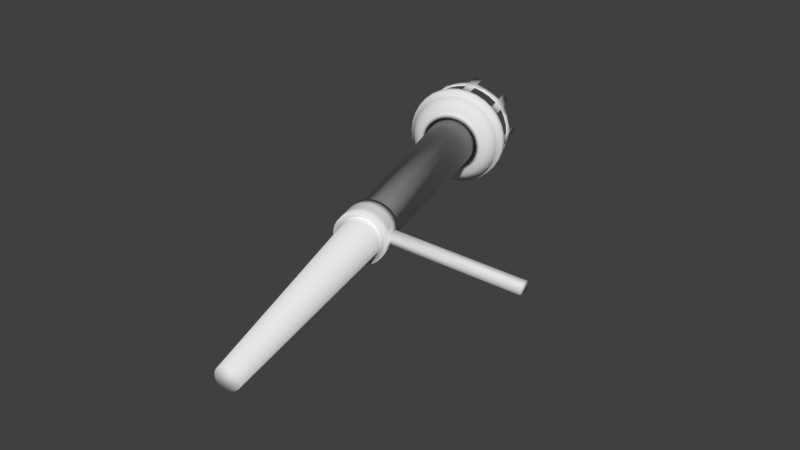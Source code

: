 # Source: Torch.blend  (saved by Blender 2.76.0; exported with 4.5.12 LTS)
import bpy
from mathutils import Matrix  # noqa: F401  (used for matrix-valued properties, if any)

bpy.ops.wm.read_factory_settings(use_empty=True)
scene = bpy.context.scene
scene.name = 'Scene'

# ---- collections
col_collection_1 = bpy.data.collections.new('Collection 1'); scene.collection.children.link(col_collection_1)

# ---- world
world_world = bpy.data.worlds.new('World'); scene.world = world_world
world_world.color = (0.05088, 0.05088, 0.05088)
world_world.use_sun_shadow = False
world_world.sun_shadow_jitter_overblur = 0.0
world_world.cycles.sampling_method = 'MANUAL'
world_world.cycles.sample_map_resolution = 256

# ---- meshes
me_cylinder = bpy.data.meshes.new('Cylinder')
me_cylinder.from_pydata([(-0.1052, -0.2801, -0.0129), (-0.2689, 0.2364, -0.03021), (-0.1028, -0.2793, -0.01266), (-0.2632, 0.2382, -0.02963), (-0.1005, -0.2786, -0.01192), (-0.2578, 0.2399, -0.02791), (-0.09835, -0.2779, -0.01073), (-0.2529, 0.2415, -0.02512), (-0.09649, -0.2773, -0.009128), (-0.2485, 0.2428, -0.02137), (-0.09496, -0.2768, -0.007175), (-0.2449, 0.244, -0.01679), (-0.09383, -0.2765, -0.004947), (-0.2423, 0.2448, -0.01157), (-0.09313, -0.2763, -0.002529), (-0.2406, 0.2453, -0.005906), (-0.09289, -0.2762, -1.525e-05), (-0.2401, 0.2455, -1.528e-05), (-0.09313, -0.2763, 0.002499), (-0.2406, 0.2453, 0.005875), (-0.09383, -0.2765, 0.004917), (-0.2423, 0.2448, 0.01154), (-0.09496, -0.2768, 0.007145), (-0.2449, 0.244, 0.01676), (-0.09649, -0.2773, 0.009098), (-0.2485, 0.2428, 0.02133), (-0.09835, -0.2779, 0.0107), (-0.2529, 0.2415, 0.02509), (-0.1005, -0.2786, 0.01189), (-0.2578, 0.2399, 0.02788), (-0.1028, -0.2793, 0.01262), (-0.2632, 0.2382, 0.0296), (-0.1052, -0.2801, 0.01287), (-0.2689, 0.2364, 0.03018), (-0.1076, -0.2808, 0.01262), (-0.2745, 0.2346, 0.0296), (-0.1099, -0.2816, 0.01189), (-0.2799, 0.2329, 0.02788), (-0.112, -0.2822, 0.0107), (-0.2848, 0.2313, 0.02509), (-0.1139, -0.2828, 0.009098), (-0.2892, 0.2299, 0.02133), (-0.1154, -0.2833, 0.007145), (-0.2928, 0.2288, 0.01676), (-0.1165, -0.2837, 0.004917), (-0.2954, 0.228, 0.01154), (-0.1172, -0.2839, 0.002499), (-0.2971, 0.2274, 0.005875), (-0.1175, -0.284, -1.527e-05), (-0.2976, 0.2273, -1.53e-05), (-0.1172, -0.2839, -0.002529), (-0.2971, 0.2274, -0.005906), (-0.1165, -0.2837, -0.004947), (-0.2954, 0.228, -0.01157), (-0.1154, -0.2833, -0.007175), (-0.2928, 0.2288, -0.01679), (-0.1139, -0.2828, -0.009128), (-0.2892, 0.2299, -0.02137), (-0.112, -0.2822, -0.01073), (-0.2848, 0.2313, -0.02512), (-0.1099, -0.2816, -0.01192), (-0.2799, 0.2329, -0.02791), (-0.1076, -0.2808, -0.01266), (-0.2745, 0.2346, -0.02963), (-0.2697, 0.239, -0.03964), (-0.2623, 0.2413, -0.03888), (-0.2552, 0.2436, -0.03662), (-0.2487, 0.2456, -0.03296), (-0.243, 0.2474, -0.02803), (-0.2383, 0.2489, -0.02203), (-0.2348, 0.25, -0.01518), (-0.2326, 0.2507, -0.007745), (-0.2319, 0.2509, -1.528e-05), (-0.2326, 0.2507, 0.007715), (-0.2348, 0.25, 0.01515), (-0.2383, 0.2489, 0.022), (-0.243, 0.2474, 0.028), (-0.2487, 0.2456, 0.03293), (-0.2552, 0.2436, 0.03659), (-0.2623, 0.2413, 0.03885), (-0.2697, 0.239, 0.03961), (-0.277, 0.2366, 0.03885), (-0.2841, 0.2344, 0.03659), (-0.2907, 0.2323, 0.03293), (-0.2964, 0.2305, 0.028), (-0.3011, 0.229, 0.022), (-0.3046, 0.2279, 0.01515), (-0.3067, 0.2272, 0.007715), (-0.3074, 0.227, -1.531e-05), (-0.3067, 0.2272, -0.007746), (-0.3046, 0.2279, -0.01518), (-0.3011, 0.229, -0.02203), (-0.2964, 0.2305, -0.02803), (-0.2907, 0.2323, -0.03296), (-0.2841, 0.2344, -0.03662), (-0.277, 0.2366, -0.03888), (-0.2706, 0.242, -0.04616), (-0.262, 0.2447, -0.04527), (-0.2538, 0.2473, -0.04265), (-0.2462, 0.2497, -0.03838), (-0.2395, 0.2518, -0.03264), (-0.234, 0.2535, -0.02565), (-0.23, 0.2548, -0.01767), (-0.2275, 0.2556, -0.009017), (-0.2266, 0.2559, -1.528e-05), (-0.2275, 0.2556, 0.008987), (-0.23, 0.2548, 0.01764), (-0.234, 0.2535, 0.02562), (-0.2395, 0.2518, 0.03261), (-0.2462, 0.2497, 0.03835), (-0.2538, 0.2473, 0.04261), (-0.262, 0.2447, 0.04524), (-0.2706, 0.242, 0.04613), (-0.2792, 0.2392, 0.04524), (-0.2874, 0.2366, 0.04261), (-0.2951, 0.2342, 0.03835), (-0.3017, 0.2321, 0.03261), (-0.3072, 0.2304, 0.02562), (-0.3113, 0.2291, 0.01764), (-0.3138, 0.2283, 0.008987), (-0.3146, 0.228, -1.532e-05), (-0.3138, 0.2283, -0.009017), (-0.3113, 0.2291, -0.01767), (-0.3072, 0.2304, -0.02565), (-0.3017, 0.2321, -0.03264), (-0.2951, 0.2342, -0.03838), (-0.2874, 0.2366, -0.04265), (-0.2792, 0.2392, -0.04527), (-0.2725, 0.2479, -0.05515), (-0.2622, 0.2511, -0.05409), (-0.2524, 0.2542, -0.05095), (-0.2433, 0.2571, -0.04585), (-0.2353, 0.2596, -0.039), (-0.2288, 0.2617, -0.03064), (-0.2239, 0.2633, -0.02111), (-0.2209, 0.2642, -0.01077), (-0.2199, 0.2645, -1.527e-05), (-0.2209, 0.2642, 0.01074), (-0.2239, 0.2633, 0.02108), (-0.2288, 0.2617, 0.03061), (-0.2353, 0.2596, 0.03897), (-0.2433, 0.2571, 0.04582), (-0.2524, 0.2542, 0.05092), (-0.2622, 0.2511, 0.05406), (-0.2725, 0.2479, 0.05512), (-0.2827, 0.2446, 0.05406), (-0.2926, 0.2415, 0.05092), (-0.3017, 0.2386, 0.04582), (-0.3097, 0.2361, 0.03897), (-0.3162, 0.234, 0.03061), (-0.321, 0.2325, 0.02108), (-0.324, 0.2315, 0.01074), (-0.325, 0.2312, -1.533e-05), (-0.324, 0.2315, -0.01077), (-0.321, 0.2325, -0.02111), (-0.3162, 0.234, -0.03064), (-0.3097, 0.2361, -0.039), (-0.3017, 0.2386, -0.04586), (-0.2926, 0.2415, -0.05095), (-0.2827, 0.2446, -0.05409), (-0.2744, 0.254, -0.05429), (-0.2643, 0.2572, -0.05324), (-0.2546, 0.2603, -0.05015), (-0.2457, 0.2631, -0.04514), (-0.2379, 0.2656, -0.03839), (-0.2314, 0.2676, -0.03017), (-0.2266, 0.2692, -0.02078), (-0.2237, 0.2701, -0.0106), (-0.2227, 0.2704, -1.527e-05), (-0.2237, 0.2701, 0.01057), (-0.2266, 0.2692, 0.02075), (-0.2314, 0.2676, 0.03014), (-0.2379, 0.2656, 0.03836), (-0.2457, 0.2631, 0.04511), (-0.2546, 0.2603, 0.05012), (-0.2643, 0.2572, 0.05321), (-0.2744, 0.254, 0.05426), (-0.2845, 0.2508, 0.05321), (-0.2942, 0.2477, 0.05012), (-0.3032, 0.2449, 0.04511), (-0.311, 0.2424, 0.03836), (-0.3175, 0.2404, 0.03014), (-0.3222, 0.2389, 0.02075), (-0.3252, 0.2379, 0.01057), (-0.3262, 0.2376, -1.533e-05), (-0.3252, 0.2379, -0.0106), (-0.3222, 0.2389, -0.02078), (-0.3175, 0.2404, -0.03017), (-0.311, 0.2424, -0.03839), (-0.3032, 0.2449, -0.04514), (-0.2942, 0.2477, -0.05015), (-0.2845, 0.2508, -0.05324), (-0.275, 0.2557, -0.05952), (-0.2639, 0.2592, -0.05837), (-0.2533, 0.2625, -0.05499), (-0.2434, 0.2657, -0.04949), (-0.2349, 0.2684, -0.04209), (-0.2278, 0.2706, -0.03307), (-0.2226, 0.2723, -0.02279), (-0.2193, 0.2733, -0.01162), (-0.2182, 0.2736, -1.527e-05), (-0.2193, 0.2733, 0.01159), (-0.2226, 0.2723, 0.02276), (-0.2278, 0.2706, 0.03304), (-0.2349, 0.2684, 0.04206), (-0.2434, 0.2657, 0.04946), (-0.2533, 0.2625, 0.05496), (-0.2639, 0.2592, 0.05834), (-0.275, 0.2557, 0.05949), (-0.286, 0.2522, 0.05834), (-0.2967, 0.2488, 0.05496), (-0.3065, 0.2457, 0.04946), (-0.3151, 0.243, 0.04206), (-0.3221, 0.2407, 0.03304), (-0.3274, 0.2391, 0.02276), (-0.3306, 0.238, 0.01159), (-0.3317, 0.2377, -1.533e-05), (-0.3306, 0.238, -0.01162), (-0.3274, 0.2391, -0.02279), (-0.3221, 0.2407, -0.03307), (-0.3151, 0.243, -0.04209), (-0.3065, 0.2457, -0.04949), (-0.2967, 0.2488, -0.05499), (-0.286, 0.2522, -0.05837), (-0.2768, 0.2615, -0.06111), (-0.2654, 0.2651, -0.05994), (-0.2545, 0.2685, -0.05646), (-0.2444, 0.2717, -0.05082), (-0.2356, 0.2745, -0.04322), (-0.2284, 0.2768, -0.03396), (-0.223, 0.2785, -0.0234), (-0.2197, 0.2796, -0.01193), (-0.2186, 0.2799, -1.527e-05), (-0.2197, 0.2796, 0.0119), (-0.223, 0.2785, 0.02337), (-0.2284, 0.2768, 0.03393), (-0.2356, 0.2745, 0.04319), (-0.2444, 0.2717, 0.05079), (-0.2545, 0.2685, 0.05643), (-0.2654, 0.2651, 0.05991), (-0.2768, 0.2615, 0.06108), (-0.2882, 0.2579, 0.05991), (-0.2991, 0.2544, 0.05643), (-0.3092, 0.2512, 0.05079), (-0.318, 0.2484, 0.04319), (-0.3252, 0.2461, 0.03393), (-0.3306, 0.2444, 0.02337), (-0.3339, 0.2434, 0.0119), (-0.335, 0.243, -1.533e-05), (-0.3339, 0.2434, -0.01193), (-0.3306, 0.2444, -0.0234), (-0.3252, 0.2461, -0.03396), (-0.318, 0.2484, -0.04322), (-0.3092, 0.2512, -0.05082), (-0.2991, 0.2544, -0.05646), (-0.2882, 0.2579, -0.05994), (-0.2794, 0.2695, -0.05598), (-0.269, 0.2728, -0.0549), (-0.2589, 0.276, -0.05172), (-0.2497, 0.2789, -0.04655), (-0.2416, 0.2815, -0.03959), (-0.235, 0.2836, 0.03107), (-0.2416, 0.2815, 0.03956), (-0.2497, 0.2789, 0.04651), (-0.2589, 0.276, 0.05169), (-0.269, 0.2728, 0.05487), (-0.2794, 0.2695, 0.05595), (-0.2998, 0.2631, 0.05169), (-0.3171, 0.2576, 0.03956), (-0.3286, 0.2539, 0.0214), (-0.3317, 0.253, 0.0109), (-0.3317, 0.253, -0.01093), (-0.3237, 0.2555, -0.03111), (-0.3171, 0.2576, -0.03959), (-0.309, 0.2601, -0.04655), (-0.2998, 0.2631, -0.05172), (-0.235, 0.2836, -0.03111), (-0.2301, 0.2852, -0.02143), (-0.227, 0.2861, -0.01093), (-0.226, 0.2864, -1.527e-05), (-0.227, 0.2861, 0.0109), (-0.2301, 0.2852, 0.0214), (-0.2898, 0.2662, 0.05487), (-0.309, 0.2601, 0.04651), (-0.3237, 0.2555, 0.03107), (-0.3327, 0.2526, -1.533e-05), (-0.3286, 0.2539, -0.02143), (-0.2898, 0.2662, -0.0549), (-0.2948, 0.3182, -0.05598), (-0.3253, 0.2873, -0.0384), (-0.2651, 0.3275, -0.04655), (-0.257, 0.3301, -0.03959), (-0.2424, 0.3347, -0.01093), (-0.2414, 0.3351, -1.527e-05), (-0.2887, 0.2989, -0.0543), (-0.2786, 0.3021, -0.05326), (-0.2504, 0.3322, 0.03107), (-0.257, 0.3301, 0.03956), (-0.2689, 0.3052, 0.05014), (-0.3317, 0.2853, -0.03018), (-0.2844, 0.3214, 0.05487), (-0.2948, 0.3182, 0.05595), (-0.2599, 0.308, 0.04512), (-0.3244, 0.3088, 0.04651), (-0.3325, 0.3062, 0.03956), (-0.3394, 0.2828, -0.01061), (-0.3365, 0.2838, -0.02079), (-0.3471, 0.3016, 0.0109), (-0.3481, 0.3012, -1.533e-05), (-0.2456, 0.3126, 0.03015), (-0.3391, 0.3041, -0.03111), (-0.3325, 0.3062, -0.03959), (-0.2521, 0.3105, 0.03837), (-0.3052, 0.3149, -0.0549), (-0.2509, 0.3107, 0.03956), (-0.2478, 0.3009, 0.03956), (-0.2412, 0.303, 0.03107), (-0.2442, 0.3128, 0.03107), (-0.3047, 0.3146, -0.05326), (-0.3379, 0.2831, -0.02143), (-0.3348, 0.2734, -0.02143), (-0.3378, 0.2724, -0.01093), (-0.3409, 0.2821, -0.01093), (-0.3312, 0.3062, -0.0384), (-0.3377, 0.3042, -0.03018), (-0.259, 0.3081, 0.04651), (-0.2559, 0.2984, 0.04651), (-0.333, 0.2847, -0.03111), (-0.3299, 0.2749, -0.03111), (-0.3464, 0.3014, -1.533e-05), (-0.2682, 0.3052, 0.05169), (-0.2651, 0.2955, 0.05169), (-0.3454, 0.3017, 0.01058), (-0.2782, 0.302, -0.0549), (-0.2751, 0.2923, -0.0549), (-0.2855, 0.289, -0.05598), (-0.2886, 0.2987, -0.05598), (-0.3263, 0.2868, -0.03959), (-0.3232, 0.277, -0.03959), (-0.2782, 0.302, 0.05487), (-0.2751, 0.2923, 0.05487), (-0.3312, 0.3062, 0.03837), (-0.2682, 0.3052, -0.05172), (-0.2651, 0.2955, -0.05172), (-0.3234, 0.3087, 0.04512), (-0.3182, 0.2893, -0.04655), (-0.3152, 0.2796, -0.04655), (-0.2886, 0.2987, 0.05595), (-0.2855, 0.289, 0.05595), (-0.259, 0.3081, -0.04655), (-0.2559, 0.2984, -0.04655), (-0.2946, 0.3178, 0.05427), (-0.309, 0.2922, -0.05172), (-0.3059, 0.2825, -0.05172), (-0.2846, 0.321, 0.05323), (-0.299, 0.2954, 0.05487), (-0.2959, 0.2857, 0.05487), (-0.2509, 0.3107, -0.03959), (-0.2478, 0.3009, -0.03959), (-0.299, 0.2954, -0.0549), (-0.2959, 0.2857, -0.0549), (-0.2581, 0.3294, 0.03837), (-0.309, 0.2922, 0.05169), (-0.3059, 0.2825, 0.05169), (-0.2516, 0.3314, 0.03015), (-0.2442, 0.3128, -0.03111), (-0.2412, 0.303, -0.03111), (-0.3182, 0.2893, 0.04651), (-0.3152, 0.2796, 0.04651), (-0.2429, 0.3342, -1.527e-05), (-0.2393, 0.3143, -0.02143), (-0.2362, 0.3046, -0.02143), (-0.3263, 0.2868, 0.03956), (-0.3232, 0.277, 0.03956), (-0.2363, 0.3153, -0.01093), (-0.2332, 0.3056, -0.01093), (-0.2439, 0.3339, -0.01061), (-0.333, 0.2847, 0.03107), (-0.3299, 0.2749, 0.03107), (-0.2353, 0.3156, -1.527e-05), (-0.2322, 0.3059, -1.527e-05), (-0.2581, 0.3294, -0.0384), (-0.3379, 0.2831, 0.0214), (-0.3348, 0.2734, 0.0214), (-0.2659, 0.3269, -0.04515), (-0.2363, 0.3153, 0.0109), (-0.2332, 0.3056, 0.0109), (-0.3409, 0.2821, 0.0109), (-0.3378, 0.2724, 0.0109), (-0.2946, 0.3178, -0.0543), (-0.2393, 0.3143, 0.0214), (-0.2362, 0.3046, 0.0214), (-0.3419, 0.2818, -1.533e-05), (-0.3389, 0.2721, -1.533e-05), (-0.3404, 0.2825, -1.533e-05), (-0.2409, 0.3141, 0.02076), (-0.3394, 0.2828, 0.01058), (-0.2379, 0.315, 0.01058), (-0.3365, 0.2838, 0.02076), (-0.2369, 0.3153, -1.527e-05), (-0.3317, 0.2853, 0.03015), (-0.2379, 0.315, -0.01061), (-0.3253, 0.2873, 0.03837), (-0.2409, 0.3141, -0.02079), (-0.3174, 0.2898, 0.04512), (-0.2456, 0.3126, -0.03018), (-0.3085, 0.2926, 0.05014), (-0.2988, 0.2957, -0.05326), (-0.2521, 0.3105, -0.0384), (-0.2988, 0.2957, 0.05323), (-0.3085, 0.2926, -0.05017), (-0.2599, 0.308, -0.04515), (-0.2887, 0.2989, 0.05427), (-0.3174, 0.2898, -0.04515), (-0.2689, 0.3052, -0.05017), (-0.2786, 0.3021, 0.05323), (-0.2794, 0.2698, -0.05434), (-0.2693, 0.273, -0.0533), (-0.2596, 0.2761, -0.05021), (-0.2507, 0.2789, -0.04519), (-0.2428, 0.2814, -0.03843), (-0.2364, 0.2835, 0.03017), (-0.2428, 0.2814, 0.0384), (-0.2507, 0.2789, 0.04516), (-0.2596, 0.2761, 0.05018), (-0.2693, 0.273, 0.05327), (-0.2794, 0.2698, 0.05431), (-0.2993, 0.2635, 0.05018), (-0.3161, 0.2582, 0.0384), (-0.3273, 0.2547, 0.02078), (-0.3302, 0.2537, 0.01058), (-0.3302, 0.2537, -0.01061), (-0.3225, 0.2562, -0.0302), (-0.3161, 0.2582, -0.03843), (-0.3082, 0.2607, -0.04519), (-0.2993, 0.2635, -0.05021), (-0.2364, 0.2835, -0.0302), (-0.2316, 0.285, -0.02081), (-0.2287, 0.2859, -0.01061), (-0.2277, 0.2862, -1.527e-05), (-0.2287, 0.2859, 0.01058), (-0.2316, 0.285, 0.02078), (-0.2896, 0.2666, 0.05327), (-0.3082, 0.2607, 0.04516), (-0.3225, 0.2562, 0.03017), (-0.3312, 0.2534, -1.533e-05), (-0.3273, 0.2547, -0.02081), (-0.2896, 0.2666, -0.0533), (-0.2488, 0.3003, 0.0384), (-0.2424, 0.3023, 0.03017), (-0.3333, 0.2735, -0.02081), (-0.3362, 0.2726, -0.01061), (-0.2567, 0.2978, 0.04516), (-0.3285, 0.2751, -0.0302), (-0.2656, 0.295, 0.05018), (-0.2753, 0.2919, -0.0533), (-0.2854, 0.2887, -0.05434), (-0.3221, 0.2771, -0.03843), (-0.2753, 0.2919, 0.05327), (-0.2656, 0.295, -0.05021), (-0.3142, 0.2796, -0.04519), (-0.2854, 0.2887, 0.05431), (-0.2567, 0.2978, -0.04519), (-0.3052, 0.2824, -0.05021), (-0.2955, 0.2855, 0.05327), (-0.2488, 0.3003, -0.03843), (-0.2955, 0.2855, -0.0533), (-0.3052, 0.2824, 0.05018), (-0.2424, 0.3023, -0.0302), (-0.3142, 0.2796, 0.04516), (-0.2376, 0.3039, -0.02081), (-0.3221, 0.2771, 0.0384), (-0.2346, 0.3048, -0.01061), (-0.3285, 0.2751, 0.03017), (-0.2336, 0.3051, -1.527e-05), (-0.3333, 0.2735, 0.02078), (-0.2346, 0.3048, 0.01058), (-0.3362, 0.2726, 0.01058), (-0.2376, 0.3039, 0.02078), (-0.3372, 0.2723, -1.533e-05), (-0.187, -0.02184, -0.02324), (-0.1827, -0.02047, -0.02279), (-0.1785, -0.01915, -0.02147), (-0.1747, -0.01794, -0.01932), (-0.1714, -0.01688, -0.01643), (-0.1686, -0.01601, -0.01292), (-0.1666, -0.01536, -0.008902), (-0.1653, -0.01496, -0.004545), (-0.1649, -0.01482, -1.527e-05), (-0.1653, -0.01496, 0.004515), (-0.1666, -0.01536, 0.008871), (-0.1686, -0.01601, 0.01289), (-0.1714, -0.01688, 0.0164), (-0.1747, -0.01794, 0.01929), (-0.1785, -0.01915, 0.02144), (-0.1827, -0.02047, 0.02276), (-0.187, -0.02184, 0.02321), (-0.1913, -0.02321, 0.02276), (-0.1955, -0.02452, 0.02144), (-0.1993, -0.02574, 0.01929), (-0.2027, -0.0268, 0.0164), (-0.2054, -0.02767, 0.01289), (-0.2075, -0.02832, 0.008871), (-0.2087, -0.02872, 0.004515), (-0.2092, -0.02885, -1.529e-05), (-0.2087, -0.02872, -0.004545), (-0.2075, -0.02832, -0.008902), (-0.2054, -0.02767, -0.01292), (-0.2027, -0.0268, -0.01643), (-0.1993, -0.02574, -0.01932), (-0.1955, -0.02452, -0.02147), (-0.1913, -0.02321, -0.02279), (-0.1953, 0.004457, -0.02395), (-0.1909, 0.005868, -0.02349), (-0.1866, 0.007224, -0.02212), (-0.1827, 0.008474, -0.01991), (-0.1792, 0.00957, -0.01694), (-0.1764, 0.01047, -0.01331), (-0.1743, 0.01114, -0.009173), (-0.173, 0.01155, -0.004684), (-0.1725, 0.01169, -1.527e-05), (-0.173, 0.01155, 0.004653), (-0.1743, 0.01114, 0.009143), (-0.1764, 0.01047, 0.01328), (-0.1792, 0.00957, 0.01691), (-0.1827, 0.008474, 0.01988), (-0.1866, 0.007224, 0.02209), (-0.1909, 0.005868, 0.02346), (-0.1953, 0.004457, 0.02392), (-0.1998, 0.003047, 0.02346), (-0.2041, 0.001691, 0.02209), (-0.208, 0.0004407, 0.01988), (-0.2115, -0.0006548, 0.01691), (-0.2143, -0.001554, 0.01328), (-0.2164, -0.002222, 0.009143), (-0.2177, -0.002633, 0.004653), (-0.2182, -0.002772, -1.529e-05), (-0.2177, -0.002633, -0.004684), (-0.2164, -0.002222, -0.009173), (-0.2143, -0.001554, -0.01331), (-0.2115, -0.0006548, -0.01694), (-0.208, 0.0004407, -0.01991), (-0.2041, 0.001691, -0.02212), (-0.1998, 0.003047, -0.02349), (-0.1701, -0.02053, 0.02474), (-0.175, -0.02209, 0.0275), (-0.1803, -0.02378, 0.02919), (-0.1858, -0.02553, 0.02976), (-0.1914, -0.02729, 0.02919), (-0.1967, -0.02897, 0.0275), (-0.2016, -0.03053, 0.02474), (-0.2059, -0.03189, 0.02104), (-0.2094, -0.03301, 0.01653), (-0.2121, -0.03384, 0.01138), (-0.2137, -0.03435, 0.005794), (-0.2142, -0.03453, -1.529e-05), (-0.2137, -0.03435, -0.005825), (-0.2121, -0.03384, -0.01141), (-0.2094, -0.03301, -0.01656), (-0.1964, 0.007654, -0.02976), (-0.1908, 0.009407, -0.02919), (-0.1855, 0.01109, -0.0275), (-0.1806, 0.01265, -0.02475), (-0.1763, 0.01401, -0.02105), (-0.1728, 0.01513, -0.01654), (-0.1702, 0.01596, -0.0114), (-0.1685, 0.01647, -0.005819), (-0.168, 0.01664, -1.527e-05), (-0.1685, 0.01647, 0.005788), (-0.1702, 0.01596, 0.01137), (-0.1728, 0.01513, 0.01651), (-0.1763, 0.01401, 0.02102), (-0.1806, 0.01265, 0.02472), (-0.1855, 0.01109, 0.02747), (-0.1908, 0.009407, 0.02916), (-0.1964, 0.007654, 0.02973), (-0.2019, 0.0059, 0.02916), (-0.2072, 0.004214, 0.02747), (-0.2121, 0.002661, 0.02472), (-0.2164, 0.001299, 0.02102), (-0.2199, 0.000181, 0.01651), (-0.2226, -0.0006496, 0.01137), (-0.2242, -0.001161, 0.005788), (-0.2247, -0.001334, -1.529e-05), (-0.2242, -0.001161, -0.005819), (-0.2226, -0.0006496, -0.0114), (-0.2199, 0.000181, -0.01654), (-0.2164, 0.001299, -0.02105), (-0.2121, 0.002661, -0.02475), (-0.2072, 0.004214, -0.0275), (-0.2019, 0.0059, -0.02919), (-0.1858, -0.02558, -0.02976), (-0.1803, -0.02383, -0.02919), (-0.175, -0.02214, -0.0275), (-0.1701, -0.02059, -0.02475), (-0.1658, -0.01923, -0.02105), (-0.1622, -0.01811, -0.01654), (-0.1596, -0.01728, -0.0114), (-0.158, -0.01677, -0.005819), (-0.1575, -0.0166, -1.527e-05), (-0.158, -0.01677, 0.005788), (-0.1596, -0.01728, 0.01137), (-0.1622, -0.01811, 0.01651), (-0.1658, -0.01923, 0.02102), (-0.2059, -0.03194, -0.02105), (-0.2016, -0.03058, -0.02475), (-0.1967, -0.02902, -0.0275), (-0.1914, -0.02734, -0.02919), (-0.2002, -0.01794, -0.0275), (-0.2037, -0.006865, -0.0275), (-0.2086, -0.008418, -0.02475), (-0.2051, -0.0195, -0.02475), (-0.1736, -0.009511, -0.02475), (-0.1771, 0.001568, -0.02475), (-0.182, 1.408e-05, -0.0275), (-0.1785, -0.01106, -0.0275), (-0.2129, -0.00978, -0.02105), (-0.2094, -0.02086, -0.02105), (-0.1873, -0.001672, -0.02919), (-0.1838, -0.01275, -0.02919), (-0.1928, -0.003425, -0.02976), (-0.1893, -0.0145, -0.02976), (-0.1728, 0.00293, 0.02102), (-0.1693, -0.008149, 0.02102), (-0.1693, 0.004047, 0.01651), (-0.1658, -0.007031, 0.01651), (-0.1666, 0.004878, 0.01137), (-0.1631, -0.006201, 0.01137), (-0.165, 0.005389, 0.005788), (-0.1615, -0.005689, 0.005788), (-0.1645, 0.005562, -1.527e-05), (-0.161, -0.005517, -1.527e-05), (-0.165, 0.005389, -0.005819), (-0.1615, -0.005689, -0.005819), (-0.1666, 0.004878, -0.0114), (-0.1631, -0.006201, -0.0114), (-0.1693, 0.004047, -0.01654), (-0.1658, -0.007031, -0.01654), (-0.1949, -0.01626, -0.02919), (-0.1984, -0.005179, -0.02919), (-0.1728, 0.00293, -0.02105), (-0.1693, -0.008149, -0.02105), (-0.1949, -0.01622, 0.02918), (-0.1984, -0.005162, 0.02917), (-0.1929, -0.003408, 0.02974), (-0.1893, -0.01447, 0.02975), (-0.1873, -0.001654, 0.02917), (-0.1838, -0.01271, 0.02918), (-0.182, 3.269e-05, 0.02748), (-0.1785, -0.01103, 0.02749), (-0.2164, -0.01088, -0.01655), (-0.2129, -0.02195, -0.01655), (-0.1771, 0.001587, 0.02473), (-0.1736, -0.009473, 0.02474), (-0.2191, -0.01171, -0.0114), (-0.2156, -0.02278, -0.01141), (-0.2207, -0.01223, -0.005821), (-0.2172, -0.02329, -0.005823), (-0.2212, -0.0124, -1.529e-05), (-0.2177, -0.02346, -1.529e-05), (-0.2207, -0.01223, 0.00579), (-0.2172, -0.02329, 0.005792), (-0.2191, -0.01171, 0.01137), (-0.2156, -0.02278, 0.01138), (-0.2164, -0.01088, 0.01652), (-0.2129, -0.02195, 0.01652), (-0.2129, -0.009765, 0.02103), (-0.2094, -0.02083, 0.02103), (-0.2086, -0.008402, 0.02473), (-0.2051, -0.01947, 0.02474), (-0.2037, -0.006848, 0.02748), (-0.2002, -0.01791, 0.02749), (0.0, 0.00555, 0.00555), (0.0, -0.00555, 0.00555), (0.0, 0.00555, -1.527e-05), (5.916e-06, -0.00555, -1.527e-05), (0.0, 0.00555, -0.00555), (0.0, -0.00555, -0.00555), (-0.2689, 0.2364, -1.529e-05)], [], [(512, 1, 3, 513), (513, 3, 5, 514), (514, 5, 7, 515), (515, 7, 9, 516), (516, 9, 11, 517), (517, 11, 13, 518), (518, 13, 15, 519), (519, 15, 17, 520), (520, 17, 19, 521), (521, 19, 21, 522), (522, 21, 23, 523), (523, 23, 25, 524), (524, 25, 27, 525), (525, 27, 29, 526), (526, 29, 31, 527), (527, 31, 33, 528), (528, 33, 35, 529), (529, 35, 37, 530), (530, 37, 39, 531), (531, 39, 41, 532), (532, 41, 43, 533), (533, 43, 45, 534), (534, 45, 47, 535), (535, 47, 49, 536), (536, 49, 51, 537), (537, 51, 53, 538), (538, 53, 55, 539), (539, 55, 57, 540), (540, 57, 59, 541), (541, 59, 61, 542), (57, 55, 91, 92), (543, 63, 1, 512), (542, 61, 63, 543), (0, 2, 4, 6, 8, 10, 12, 14, 16, 18, 20, 22, 24, 26, 28, 30, 32, 34, 36, 38, 40, 42, 44, 46, 48, 50, 52, 54, 56, 58, 60, 62), (13, 11, 69, 70), (31, 29, 78, 79), (49, 47, 87, 88), (5, 3, 65, 66), (23, 21, 74, 75), (41, 39, 83, 84), (59, 57, 92, 93), (15, 13, 70, 71), (33, 31, 79, 80), (51, 49, 88, 89), (7, 5, 66, 67), (25, 23, 75, 76), (43, 41, 84, 85), (61, 59, 93, 94), (17, 15, 71, 72), (35, 33, 80, 81), (53, 51, 89, 90), (9, 7, 67, 68), (27, 25, 76, 77), (45, 43, 85, 86), (63, 61, 94, 95), (19, 17, 72, 73), (37, 35, 81, 82), (55, 53, 90, 91), (11, 9, 68, 69), (29, 27, 77, 78), (47, 45, 86, 87), (3, 1, 64, 65), (1, 63, 95, 64), (21, 19, 73, 74), (39, 37, 82, 83), (79, 78, 110, 111), (66, 65, 97, 98), (93, 92, 124, 125), (80, 79, 111, 112), (67, 66, 98, 99), (94, 93, 125, 126), (81, 80, 112, 113), (68, 67, 99, 100), (95, 94, 126, 127), (82, 81, 113, 114), (69, 68, 100, 101), (64, 95, 127, 96), (83, 82, 114, 115), (70, 69, 101, 102), (84, 83, 115, 116), (71, 70, 102, 103), (85, 84, 116, 117), (72, 71, 103, 104), (86, 85, 117, 118), (73, 72, 104, 105), (87, 86, 118, 119), (74, 73, 105, 106), (88, 87, 119, 120), (75, 74, 106, 107), (89, 88, 120, 121), (76, 75, 107, 108), (90, 89, 121, 122), (77, 76, 108, 109), (91, 90, 122, 123), (78, 77, 109, 110), (65, 64, 96, 97), (92, 91, 123, 124), (114, 113, 145, 146), (101, 100, 132, 133), (96, 127, 159, 128), (115, 114, 146, 147), (102, 101, 133, 134), (116, 115, 147, 148), (103, 102, 134, 135), (117, 116, 148, 149), (104, 103, 135, 136), (118, 117, 149, 150), (105, 104, 136, 137), (119, 118, 150, 151), (106, 105, 137, 138), (120, 119, 151, 152), (107, 106, 138, 139), (121, 120, 152, 153), (108, 107, 139, 140), (122, 121, 153, 154), (109, 108, 140, 141), (123, 122, 154, 155), (110, 109, 141, 142), (97, 96, 128, 129), (124, 123, 155, 156), (111, 110, 142, 143), (98, 97, 129, 130), (125, 124, 156, 157), (112, 111, 143, 144), (99, 98, 130, 131), (126, 125, 157, 158), (113, 112, 144, 145), (100, 99, 131, 132), (127, 126, 158, 159), (149, 148, 180, 181), (136, 135, 167, 168), (150, 149, 181, 182), (137, 136, 168, 169), (151, 150, 182, 183), (138, 137, 169, 170), (152, 151, 183, 184), (139, 138, 170, 171), (153, 152, 184, 185), (140, 139, 171, 172), (154, 153, 185, 186), (141, 140, 172, 173), (155, 154, 186, 187), (142, 141, 173, 174), (129, 128, 160, 161), (156, 155, 187, 188), (143, 142, 174, 175), (130, 129, 161, 162), (157, 156, 188, 189), (144, 143, 175, 176), (131, 130, 162, 163), (158, 157, 189, 190), (145, 144, 176, 177), (132, 131, 163, 164), (159, 158, 190, 191), (146, 145, 177, 178), (133, 132, 164, 165), (128, 159, 191, 160), (147, 146, 178, 179), (134, 133, 165, 166), (148, 147, 179, 180), (135, 134, 166, 167), (184, 183, 215, 216), (171, 170, 202, 203), (185, 184, 216, 217), (172, 171, 203, 204), (186, 185, 217, 218), (173, 172, 204, 205), (187, 186, 218, 219), (174, 173, 205, 206), (161, 160, 192, 193), (188, 187, 219, 220), (175, 174, 206, 207), (162, 161, 193, 194), (189, 188, 220, 221), (176, 175, 207, 208), (163, 162, 194, 195), (190, 189, 221, 222), (177, 176, 208, 209), (164, 163, 195, 196), (191, 190, 222, 223), (178, 177, 209, 210), (165, 164, 196, 197), (160, 191, 223, 192), (179, 178, 210, 211), (166, 165, 197, 198), (180, 179, 211, 212), (167, 166, 198, 199), (181, 180, 212, 213), (168, 167, 199, 200), (182, 181, 213, 214), (169, 168, 200, 201), (183, 182, 214, 215), (170, 169, 201, 202), (219, 218, 250, 251), (206, 205, 237, 238), (193, 192, 224, 225), (220, 219, 251, 252), (207, 206, 238, 239), (194, 193, 225, 226), (221, 220, 252, 253), (208, 207, 239, 240), (195, 194, 226, 227), (222, 221, 253, 254), (209, 208, 240, 241), (196, 195, 227, 228), (223, 222, 254, 255), (210, 209, 241, 242), (197, 196, 228, 229), (192, 223, 255, 224), (211, 210, 242, 243), (198, 197, 229, 230), (212, 211, 243, 244), (199, 198, 230, 231), (213, 212, 244, 245), (200, 199, 231, 232), (214, 213, 245, 246), (201, 200, 232, 233), (215, 214, 246, 247), (202, 201, 233, 234), (216, 215, 247, 248), (203, 202, 234, 235), (217, 216, 248, 249), (204, 203, 235, 236), (218, 217, 249, 250), (205, 204, 236, 237), (379, 374, 292, 293), (392, 308, 329, 394), (322, 392, 394, 305), (333, 336, 294, 295), (382, 377, 400, 398), (352, 345, 413, 410), (336, 359, 313, 288), (293, 292, 376, 369), (237, 236, 262, 263), (250, 249, 271, 286), (314, 317, 296, 297), (367, 362, 406, 404), (244, 243, 283, 268), (234, 233, 280, 281), (337, 327, 310, 311), (303, 367, 404, 344), (230, 229, 276, 277), (288, 313, 318, 389), (372, 367, 303, 304), (307, 387, 396, 332), (385, 379, 399, 397), (392, 387, 307, 308), (355, 347, 412, 409), (238, 237, 263, 264), (357, 349, 290, 291), (291, 290, 384, 381), (290, 349, 411, 384), (370, 365, 405, 403), (245, 244, 268, 284), (292, 374, 401, 376), (339, 330, 298, 415), (337, 311, 323, 289), (321, 393, 392, 322), (311, 310, 324, 323), (328, 272, 432, 453), (316, 391, 390, 317), (387, 382, 398, 396), (328, 338, 273, 272), (393, 388, 387, 392), (225, 224, 256, 257), (391, 386, 385, 390), (233, 232, 279, 280), (279, 380, 474, 439), (388, 383, 382, 387), (232, 231, 278, 279), (287, 360, 335, 256), (386, 380, 379, 385), (319, 322, 305, 306), (383, 378, 377, 382), (314, 297, 361, 312), (380, 375, 374, 379), (240, 239, 265, 266), (340, 265, 425, 458), (378, 373, 372, 377), (357, 291, 381, 408), (316, 315, 262, 261), (375, 371, 370, 374), (342, 333, 295, 414), (256, 335, 456, 416), (373, 368, 367, 372), (252, 251, 272, 273), (371, 366, 365, 370), (247, 246, 269, 270), (368, 363, 362, 367), (308, 307, 332, 329), (335, 360, 359, 336), (239, 238, 264, 265), (366, 358, 357, 365), (300, 339, 415, 354), (363, 356, 355, 362), (390, 385, 397, 395), (243, 242, 267, 283), (360, 353, 352, 359), (231, 230, 277, 278), (358, 350, 349, 357), (253, 252, 273, 274), (224, 255, 287, 256), (356, 348, 347, 355), (359, 352, 410, 407), (353, 346, 345, 352), (325, 314, 312, 302), (229, 228, 260, 276), (350, 343, 342, 349), (313, 359, 407, 318), (348, 340, 339, 347), (254, 253, 274, 275), (242, 241, 282, 267), (346, 338, 337, 345), (374, 370, 403, 401), (343, 334, 333, 342), (379, 293, 369, 399), (255, 254, 275, 287), (340, 331, 330, 339), (345, 337, 289, 413), (338, 328, 327, 337), (226, 225, 257, 258), (228, 227, 259, 260), (334, 335, 336, 333), (304, 303, 344, 341), (331, 326, 325, 330), (310, 327, 299, 324), (241, 240, 266, 282), (328, 320, 319, 327), (362, 355, 409, 406), (347, 339, 300, 301), (326, 315, 314, 325), (347, 301, 351, 412), (320, 321, 322, 319), (327, 319, 306, 299), (315, 316, 317, 314), (227, 226, 258, 259), (236, 235, 261, 262), (377, 372, 402, 400), (251, 250, 286, 272), (296, 317, 309, 364), (301, 300, 354, 351), (317, 390, 395, 309), (365, 357, 408, 405), (235, 234, 281, 261), (330, 325, 302, 298), (246, 245, 284, 269), (249, 248, 285, 271), (349, 342, 414, 411), (248, 247, 270, 285), (372, 304, 341, 402), (288, 389, 294, 336), (297, 296, 364, 361), (275, 274, 434, 435), (315, 448, 422, 262), (371, 375, 472, 470), (391, 316, 449, 478), (277, 276, 436, 437), (276, 260, 420, 436), (278, 277, 437, 438), (266, 348, 461, 426), (260, 358, 465, 420), (280, 279, 439, 440), (335, 334, 455, 456), (350, 259, 419, 462), (348, 356, 464, 461), (281, 280, 440, 441), (340, 348, 266, 265), (267, 282, 442, 427), (284, 268, 428, 444), (350, 358, 260, 259), (326, 331, 454, 452), (346, 353, 463, 460), (366, 371, 470, 468), (386, 391, 478, 476), (282, 266, 426, 442), (261, 281, 441, 421), (286, 271, 431, 446), (388, 270, 430, 477), (320, 328, 453, 450), (343, 350, 462, 459), (363, 368, 469, 467), (383, 388, 477, 475), (283, 267, 427, 443), (268, 283, 368, 373), (285, 393, 479, 445), (272, 286, 446, 432), (315, 326, 452, 448), (287, 275, 435, 447), (380, 386, 476, 474), (257, 256, 416, 417), (375, 278, 438, 472), (258, 257, 417, 418), (283, 443, 469, 368), (321, 320, 450, 451), (259, 258, 418, 419), (285, 270, 388, 393), (316, 261, 421, 449), (378, 383, 475, 473), (338, 346, 460, 457), (358, 366, 468, 465), (271, 285, 445, 431), (338, 457, 433, 273), (278, 375, 380, 279), (263, 262, 422, 423), (264, 263, 423, 424), (334, 343, 459, 455), (356, 363, 467, 464), (287, 447, 466, 360), (265, 264, 424, 425), (269, 284, 444, 429), (270, 269, 429, 430), (331, 340, 458, 454), (353, 360, 466, 463), (373, 378, 473, 471), (393, 321, 451, 479), (274, 273, 433, 434), (407, 410, 463, 466), (410, 413, 460, 463), (413, 289, 457, 460), (318, 407, 294, 389), (294, 456, 455, 295), (295, 455, 459, 414), (414, 459, 462, 411), (408, 465, 468, 405), (405, 468, 470, 403), (403, 470, 472, 401), (399, 474, 476, 397), (397, 476, 478, 395), (395, 478, 449, 309), (312, 448, 452, 302), (302, 452, 454, 298), (298, 454, 458, 415), (412, 461, 464, 409), (409, 464, 467, 406), (406, 467, 469, 404), (402, 471, 473, 400), (400, 473, 475, 398), (398, 475, 477, 396), (394, 479, 451, 305), (305, 451, 450, 306), (306, 450, 453, 299), (309, 312, 361, 364), (449, 448, 312, 309), (458, 461, 412, 415), (469, 471, 402, 404), (477, 479, 394, 396), (289, 299, 453, 457), (466, 456, 294, 407), (462, 465, 408, 411), (472, 474, 399, 401), (399, 369, 376, 401), (412, 351, 354, 415), (402, 341, 344, 404), (394, 329, 332, 396), (289, 323, 324, 299), (408, 381, 384, 411), (268, 373, 471, 428), (466, 447, 416, 456), (420, 465, 462, 419), (438, 439, 474, 472), (421, 422, 448, 449), (425, 426, 461, 458), (443, 428, 471, 469), (445, 479, 477, 430), (433, 457, 453, 432), (60, 510, 511, 62), (62, 511, 480, 0), (58, 509, 510, 60), (56, 508, 509, 58), (54, 507, 508, 56), (52, 506, 507, 54), (50, 505, 506, 52), (48, 504, 505, 50), (46, 503, 504, 48), (44, 502, 503, 46), (42, 501, 502, 44), (40, 500, 501, 42), (38, 499, 500, 40), (36, 498, 499, 38), (34, 497, 498, 36), (32, 496, 497, 34), (30, 495, 496, 32), (28, 494, 495, 30), (26, 493, 494, 28), (24, 492, 493, 26), (22, 491, 492, 24), (20, 490, 491, 22), (18, 489, 490, 20), (16, 488, 489, 18), (14, 487, 488, 16), (12, 486, 487, 14), (10, 485, 486, 12), (8, 484, 485, 10), (6, 483, 484, 8), (4, 482, 483, 6), (2, 481, 482, 4), (0, 480, 481, 2), (510, 542, 543, 511), (511, 543, 512, 480), (509, 541, 542, 510), (508, 540, 541, 509), (507, 539, 540, 508), (506, 538, 539, 507), (505, 537, 538, 506), (504, 536, 537, 505), (503, 535, 536, 504), (502, 534, 535, 503), (501, 533, 534, 502), (500, 532, 533, 501), (499, 531, 532, 500), (498, 530, 531, 499), (497, 529, 530, 498), (496, 528, 529, 497), (495, 527, 528, 496), (494, 526, 527, 495), (493, 525, 526, 494), (492, 524, 525, 493), (491, 523, 524, 492), (490, 522, 523, 491), (489, 521, 522, 490), (488, 520, 521, 489), (487, 519, 520, 488), (486, 518, 519, 487), (485, 517, 518, 486), (484, 516, 517, 485), (483, 515, 516, 484), (482, 514, 515, 483), (481, 513, 514, 482), (480, 512, 513, 481), (529, 576, 575, 528), (528, 575, 574, 527), (527, 574, 573, 526), (526, 573, 572, 525), (525, 572, 571, 524), (506, 557, 558, 507), (524, 571, 570, 523), (505, 556, 557, 506), (523, 570, 569, 522), (504, 555, 556, 505), (522, 569, 568, 521), (503, 554, 555, 504), (521, 568, 567, 520), (502, 553, 554, 503), (520, 567, 566, 519), (501, 552, 553, 502), (519, 566, 565, 518), (500, 551, 552, 501), (518, 565, 564, 517), (543, 590, 589, 542), (499, 550, 551, 500), (517, 564, 563, 516), (512, 559, 590, 543), (498, 549, 550, 499), (516, 563, 562, 515), (542, 589, 588, 541), (497, 548, 549, 498), (515, 562, 561, 514), (541, 588, 587, 540), (496, 547, 548, 497), (514, 561, 560, 513), (540, 587, 586, 539), (495, 546, 547, 496), (513, 560, 559, 512), (539, 586, 585, 538), (494, 545, 546, 495), (538, 585, 584, 537), (493, 544, 545, 494), (537, 584, 583, 536), (536, 583, 582, 535), (535, 582, 581, 534), (534, 581, 580, 533), (533, 580, 579, 532), (532, 579, 578, 531), (531, 578, 577, 530), (530, 577, 576, 529), (608, 606, 605, 611), (612, 594, 593, 615), (611, 605, 604, 617), (615, 593, 592, 619), (619, 592, 591, 621), (623, 603, 602, 625), (625, 602, 601, 627), (627, 601, 600, 629), (629, 600, 599, 631), (631, 599, 598, 633), (633, 598, 597, 635), (635, 597, 596, 637), (638, 607, 606, 608), (637, 596, 595, 641), (621, 591, 607, 638), (641, 595, 594, 612), (510, 606, 607, 511), (484, 595, 596, 485), (511, 607, 591, 480), (483, 594, 595, 484), (509, 605, 606, 510), (482, 593, 594, 483), (508, 604, 605, 509), (481, 592, 593, 482), (507, 558, 604, 508), (480, 591, 592, 481), (492, 603, 544, 493), (491, 602, 603, 492), (490, 601, 602, 491), (489, 600, 601, 490), (488, 599, 600, 489), (487, 598, 599, 488), (486, 597, 598, 487), (485, 596, 597, 486), (642, 548, 547, 645), (645, 547, 546, 647), (647, 546, 545, 649), (617, 604, 558, 651), (649, 545, 544, 653), (651, 558, 557, 655), (653, 544, 603, 623), (655, 557, 556, 657), (657, 556, 555, 659), (659, 555, 554, 661), (661, 554, 553, 663), (663, 553, 552, 665), (665, 552, 551, 667), (667, 551, 550, 669), (669, 550, 549, 671), (671, 549, 548, 642), (577, 670, 643, 576), (670, 671, 642, 643), (578, 668, 670, 577), (668, 669, 671, 670), (579, 666, 668, 578), (666, 667, 669, 668), (580, 664, 666, 579), (664, 665, 667, 666), (581, 662, 664, 580), (662, 663, 665, 664), (582, 660, 662, 581), (660, 661, 663, 662), (583, 658, 660, 582), (658, 659, 661, 660), (584, 656, 658, 583), (656, 657, 659, 658), (585, 654, 656, 584), (654, 655, 657, 656), (572, 652, 622, 571), (652, 653, 623, 622), (586, 650, 654, 585), (650, 651, 655, 654), (573, 648, 652, 572), (648, 649, 653, 652), (587, 616, 650, 586), (616, 617, 651, 650), (574, 646, 648, 573), (646, 647, 649, 648), (575, 644, 646, 574), (644, 645, 647, 646), (576, 643, 644, 575), (643, 642, 645, 644), (563, 640, 613, 562), (640, 641, 612, 613), (559, 620, 639, 590), (620, 621, 638, 639), (564, 636, 640, 563), (636, 637, 641, 640), (590, 639, 609, 589), (639, 638, 608, 609), (565, 634, 636, 564), (634, 635, 637, 636), (566, 632, 634, 565), (632, 633, 635, 634), (567, 630, 632, 566), (632, 630, 674, 676), (568, 628, 630, 567), (630, 628, 672, 674), (569, 626, 628, 568), (626, 627, 629, 628), (570, 624, 626, 569), (624, 625, 627, 626), (571, 622, 624, 570), (622, 623, 625, 624), (560, 618, 620, 559), (618, 619, 621, 620), (561, 614, 618, 560), (614, 615, 619, 618), (588, 610, 616, 587), (610, 611, 617, 616), (562, 613, 614, 561), (613, 612, 615, 614), (589, 609, 610, 588), (609, 608, 611, 610), (674, 675, 677, 676), (672, 673, 675, 674), (633, 632, 676, 677), (629, 631, 675, 673), (628, 629, 673, 672), (631, 633, 677, 675), (3, 417, 416, 1), (5, 418, 417, 3), (7, 419, 418, 5), (9, 420, 419, 7), (11, 436, 420, 9), (13, 437, 436, 11), (15, 438, 437, 13), (17, 439, 438, 15), (19, 440, 439, 17), (21, 441, 440, 19), (23, 421, 441, 21), (25, 422, 421, 23), (27, 423, 422, 25), (29, 424, 423, 27), (31, 425, 424, 29), (33, 426, 425, 31), (35, 442, 426, 33), (37, 427, 442, 35), (39, 443, 427, 37), (41, 428, 443, 39), (43, 444, 428, 41), (45, 429, 444, 43), (47, 430, 429, 45), (49, 445, 430, 47), (51, 431, 445, 49), (53, 446, 431, 51), (55, 432, 446, 53), (57, 433, 432, 55), (59, 434, 433, 57), (61, 435, 434, 59), (63, 447, 435, 61), (1, 416, 447, 63), (43, 678, 45), (61, 678, 63), (17, 678, 19), (35, 678, 37), (53, 678, 55), (9, 678, 11), (27, 678, 29), (45, 678, 47), (1, 678, 3), (63, 678, 1), (19, 678, 21), (37, 678, 39), (55, 678, 57), (11, 678, 13), (29, 678, 31), (47, 678, 49), (3, 678, 5), (21, 678, 23), (39, 678, 41), (57, 678, 59), (13, 678, 15), (31, 678, 33), (49, 678, 51), (5, 678, 7), (23, 678, 25), (41, 678, 43), (59, 678, 61), (15, 678, 17), (33, 678, 35), (51, 678, 53), (7, 678, 9), (25, 678, 27)])
me_cylinder.polygons.foreach_set('use_smooth', [True] * 759)
_uv = me_cylinder.uv_layers.new(name='UVMap')
_uv.uv.foreach_set('vector', [0.4023, 0.5022, 0.3656, 0.6182, 0.3684, 0.6191, 0.4046, 0.5029, 0.4046, 0.5029, 0.3684, 0.6191, 0.3711, 0.6199, 0.4067, 0.5036, 0.4067, 0.5036, 0.3711, 0.6199, 0.3736, 0.6207, 0.4087, 0.5042, 0.4087, 0.5042, 0.3736, 0.6207, 0.3758, 0.6214, 0.4104, 0.5048, 0.5048, 0.4915, 0.6214, 0.4893, 0.622, 0.4916, 0.5052, 0.4933, 0.5052, 0.4933, 0.622, 0.4916, 0.6224, 0.4942, 0.5056, 0.4954, 0.5056, 0.4954, 0.6224, 0.4942, 0.6227, 0.497, 0.5058, 0.4977, 0.5058, 0.4977, 0.6227, 0.497, 0.6228, 0.5, 0.5058, 0.5, 0.5058, 0.5, 0.6228, 0.5, 0.6227, 0.5029, 0.5058, 0.5023, 0.5058, 0.5023, 0.6227, 0.5029, 0.6224, 0.5058, 0.5056, 0.5046, 0.5056, 0.5046, 0.6224, 0.5058, 0.622, 0.5084, 0.5052, 0.5066, 0.5052, 0.5066, 0.622, 0.5084, 0.6214, 0.5107, 0.5048, 0.5085, 0.4104, 0.5048, 0.3758, 0.6214, 0.3736, 0.6207, 0.4087, 0.5042, 0.4087, 0.5042, 0.3736, 0.6207, 0.3711, 0.6199, 0.4067, 0.5036, 0.4067, 0.5036, 0.3711, 0.6199, 0.3684, 0.6191, 0.4046, 0.5029, 0.4046, 0.5029, 0.3684, 0.6191, 0.3656, 0.6182, 0.4023, 0.5022, 0.4023, 0.5022, 0.3656, 0.6182, 0.3628, 0.6173, 0.4001, 0.5015, 0.4001, 0.5015, 0.3628, 0.6173, 0.3601, 0.6165, 0.398, 0.5008, 0.398, 0.5008, 0.3601, 0.6165, 0.3576, 0.6157, 0.396, 0.5002, 0.396, 0.5002, 0.3576, 0.6157, 0.3554, 0.615, 0.3943, 0.4997, 0.4997, 0.5085, 0.615, 0.5107, 0.6144, 0.5084, 0.4992, 0.5066, 0.4992, 0.5066, 0.6144, 0.5084, 0.614, 0.5058, 0.4989, 0.5046, 0.4989, 0.5046, 0.614, 0.5058, 0.6137, 0.5029, 0.4987, 0.5023, 0.4987, 0.5023, 0.6137, 0.5029, 0.6136, 0.5, 0.4986, 0.5, 0.4986, 0.5, 0.6136, 0.5, 0.6137, 0.497, 0.4987, 0.4977, 0.4987, 0.4977, 0.6137, 0.497, 0.614, 0.4942, 0.4989, 0.4954, 0.4989, 0.4954, 0.614, 0.4942, 0.6144, 0.4916, 0.4992, 0.4933, 0.4992, 0.4933, 0.6144, 0.4916, 0.615, 0.4893, 0.4997, 0.4915, 0.3943, 0.4997, 0.3554, 0.615, 0.3576, 0.6157, 0.396, 0.5002, 0.396, 0.5002, 0.3576, 0.6157, 0.3601, 0.6165, 0.398, 0.5008, 0.3554, 0.4893, 0.3536, 0.4916, 0.3495, 0.489, 0.3518, 0.486, 0.4001, 0.5015, 0.3628, 0.6173, 0.3656, 0.6182, 0.4023, 0.5022, 0.398, 0.5008, 0.3601, 0.6165, 0.3628, 0.6173, 0.4001, 0.5015, 0.4474, 0.4935, 0.4486, 0.4937, 0.4498, 0.494, 0.4508, 0.4946, 0.4518, 0.4954, 0.4525, 0.4964, 0.4531, 0.4975, 0.4534, 0.4987, 0.4536, 0.5, 0.4534, 0.5012, 0.4531, 0.5025, 0.4525, 0.5036, 0.4518, 0.5045, 0.4508, 0.5054, 0.4498, 0.5059, 0.4486, 0.5063, 0.4474, 0.5064, 0.4462, 0.5063, 0.4451, 0.5059, 0.444, 0.5054, 0.4431, 0.5045, 0.4423, 0.5036, 0.4417, 0.5025, 0.4414, 0.5012, 0.4413, 0.5, 0.4414, 0.4987, 0.4417, 0.4975, 0.4423, 0.4964, 0.4431, 0.4954, 0.444, 0.4946, 0.4451, 0.494, 0.4462, 0.4937, 0.3789, 0.4942, 0.3775, 0.4916, 0.3809, 0.489, 0.3826, 0.4924, 0.3684, 0.5148, 0.3711, 0.5139, 0.3724, 0.5183, 0.3688, 0.5194, 0.3512, 0.5, 0.3515, 0.5029, 0.3466, 0.5039, 0.3463, 0.5, 0.3711, 0.486, 0.3684, 0.4852, 0.3688, 0.4806, 0.3724, 0.4817, 0.3775, 0.5084, 0.3789, 0.5058, 0.3826, 0.5076, 0.3809, 0.511, 0.3554, 0.5107, 0.3576, 0.5125, 0.3547, 0.5165, 0.3518, 0.514, 0.3576, 0.4874, 0.3554, 0.4893, 0.3518, 0.486, 0.3547, 0.4835, 0.3797, 0.497, 0.3789, 0.4942, 0.3826, 0.4924, 0.3837, 0.4961, 0.3656, 0.5151, 0.3684, 0.5148, 0.3688, 0.5194, 0.3652, 0.5198, 0.3515, 0.497, 0.3512, 0.5, 0.3463, 0.5, 0.3466, 0.4961, 0.3736, 0.4874, 0.3711, 0.486, 0.3724, 0.4817, 0.3757, 0.4835, 0.3758, 0.5107, 0.3775, 0.5084, 0.3809, 0.511, 0.3785, 0.514, 0.3536, 0.5084, 0.3554, 0.5107, 0.3518, 0.514, 0.3495, 0.511, 0.3601, 0.486, 0.3576, 0.4874, 0.3547, 0.4835, 0.3579, 0.4817, 0.38, 0.5, 0.3797, 0.497, 0.3837, 0.4961, 0.3841, 0.5, 0.3628, 0.5148, 0.3656, 0.5151, 0.3652, 0.5198, 0.3615, 0.5194, 0.3523, 0.4942, 0.3515, 0.497, 0.3466, 0.4961, 0.3477, 0.4924, 0.3758, 0.4893, 0.3736, 0.4874, 0.3757, 0.4835, 0.3785, 0.486, 0.3736, 0.5125, 0.3758, 0.5107, 0.3785, 0.514, 0.3757, 0.5165, 0.3523, 0.5058, 0.3536, 0.5084, 0.3495, 0.511, 0.3477, 0.5076, 0.3628, 0.4852, 0.3601, 0.486, 0.3579, 0.4817, 0.3615, 0.4806, 0.3797, 0.5029, 0.38, 0.5, 0.3841, 0.5, 0.3837, 0.5039, 0.3601, 0.5139, 0.3628, 0.5148, 0.3615, 0.5194, 0.3579, 0.5183, 0.3536, 0.4916, 0.3523, 0.4942, 0.3477, 0.4924, 0.3495, 0.489, 0.3775, 0.4916, 0.3758, 0.4893, 0.3785, 0.486, 0.3809, 0.489, 0.3711, 0.5139, 0.3736, 0.5125, 0.3757, 0.5165, 0.3724, 0.5183, 0.3515, 0.5029, 0.3523, 0.5058, 0.3477, 0.5076, 0.3466, 0.5039, 0.3684, 0.4852, 0.3656, 0.4849, 0.3652, 0.4802, 0.3688, 0.4806, 0.3656, 0.4849, 0.3628, 0.4852, 0.3615, 0.4806, 0.3652, 0.4802, 0.3789, 0.5058, 0.3797, 0.5029, 0.3837, 0.5039, 0.3826, 0.5076, 0.3576, 0.5125, 0.3601, 0.5139, 0.3579, 0.5183, 0.3547, 0.5165, 0.3688, 0.5194, 0.3724, 0.5183, 0.3731, 0.5213, 0.369, 0.5226, 0.3724, 0.4817, 0.3688, 0.4806, 0.369, 0.4774, 0.3731, 0.4787, 0.3547, 0.4835, 0.3518, 0.486, 0.3491, 0.4837, 0.3525, 0.4808, 0.3652, 0.5198, 0.3688, 0.5194, 0.369, 0.5226, 0.3647, 0.5231, 0.3757, 0.4835, 0.3724, 0.4817, 0.3731, 0.4787, 0.3769, 0.4808, 0.3579, 0.4817, 0.3547, 0.4835, 0.3525, 0.4808, 0.3563, 0.4787, 0.3615, 0.5194, 0.3652, 0.5198, 0.3647, 0.5231, 0.3604, 0.5226, 0.3785, 0.486, 0.3757, 0.4835, 0.3769, 0.4808, 0.3802, 0.4837, 0.3615, 0.4806, 0.3579, 0.4817, 0.3563, 0.4787, 0.3604, 0.4774, 0.3579, 0.5183, 0.3615, 0.5194, 0.3604, 0.5226, 0.3563, 0.5213, 0.3809, 0.489, 0.3785, 0.486, 0.3802, 0.4837, 0.383, 0.4872, 0.3652, 0.4802, 0.3615, 0.4806, 0.3604, 0.4774, 0.3647, 0.4769, 0.3547, 0.5165, 0.3579, 0.5183, 0.3563, 0.5213, 0.3525, 0.5192, 0.3826, 0.4924, 0.3809, 0.489, 0.383, 0.4872, 0.385, 0.4912, 0.3518, 0.514, 0.3547, 0.5165, 0.3525, 0.5192, 0.3491, 0.5163, 0.3837, 0.4961, 0.3826, 0.4924, 0.385, 0.4912, 0.3863, 0.4955, 0.3495, 0.511, 0.3518, 0.514, 0.3491, 0.5163, 0.3464, 0.5128, 0.3841, 0.5, 0.3837, 0.4961, 0.3863, 0.4955, 0.3867, 0.5, 0.3477, 0.5076, 0.3495, 0.511, 0.3464, 0.5128, 0.3444, 0.5088, 0.3837, 0.5039, 0.3841, 0.5, 0.3867, 0.5, 0.3863, 0.5045, 0.3466, 0.5039, 0.3477, 0.5076, 0.3444, 0.5088, 0.3431, 0.5045, 0.3826, 0.5076, 0.3837, 0.5039, 0.3863, 0.5045, 0.385, 0.5088, 0.3463, 0.5, 0.3466, 0.5039, 0.3431, 0.5045, 0.3427, 0.5, 0.3809, 0.511, 0.3826, 0.5076, 0.385, 0.5088, 0.383, 0.5128, 0.3466, 0.4961, 0.3463, 0.5, 0.3427, 0.5, 0.3431, 0.4955, 0.3785, 0.514, 0.3809, 0.511, 0.383, 0.5128, 0.3802, 0.5163, 0.3477, 0.4924, 0.3466, 0.4961, 0.3431, 0.4955, 0.3444, 0.4912, 0.3757, 0.5165, 0.3785, 0.514, 0.3802, 0.5163, 0.3769, 0.5192, 0.3495, 0.489, 0.3477, 0.4924, 0.3444, 0.4912, 0.3464, 0.4872, 0.3724, 0.5183, 0.3757, 0.5165, 0.3769, 0.5192, 0.3731, 0.5213, 0.3688, 0.4806, 0.3652, 0.4802, 0.3647, 0.4769, 0.369, 0.4774, 0.3518, 0.486, 0.3495, 0.489, 0.3464, 0.4872, 0.3491, 0.4837, 0.3563, 0.5213, 0.3604, 0.5226, 0.3586, 0.527, 0.3537, 0.5255, 0.6268, 0.4872, 0.6259, 0.4837, 0.6298, 0.4805, 0.6309, 0.4847, 0.3647, 0.4769, 0.3604, 0.4774, 0.3586, 0.473, 0.3638, 0.4724, 0.3525, 0.5192, 0.3563, 0.5213, 0.3537, 0.5255, 0.3492, 0.5229, 0.6274, 0.4912, 0.6268, 0.4872, 0.6309, 0.4847, 0.6316, 0.4894, 0.3491, 0.5163, 0.3525, 0.5192, 0.3492, 0.5229, 0.3452, 0.5195, 0.6278, 0.4955, 0.6274, 0.4912, 0.6316, 0.4894, 0.6321, 0.4946, 0.3464, 0.5128, 0.3491, 0.5163, 0.3452, 0.5195, 0.3419, 0.5153, 0.6279, 0.5, 0.6278, 0.4955, 0.6321, 0.4946, 0.6323, 0.5, 0.3444, 0.5088, 0.3464, 0.5128, 0.3419, 0.5153, 0.3395, 0.5105, 0.6278, 0.5045, 0.6279, 0.5, 0.6323, 0.5, 0.6321, 0.5054, 0.3431, 0.5045, 0.3444, 0.5088, 0.3395, 0.5105, 0.338, 0.5054, 0.6274, 0.5088, 0.6278, 0.5045, 0.6321, 0.5054, 0.6316, 0.5105, 0.3427, 0.5, 0.3431, 0.5045, 0.338, 0.5054, 0.3375, 0.5, 0.6268, 0.5128, 0.6274, 0.5088, 0.6316, 0.5105, 0.6309, 0.5153, 0.3431, 0.4955, 0.3427, 0.5, 0.3375, 0.5, 0.338, 0.4946, 0.6259, 0.5163, 0.6268, 0.5128, 0.6309, 0.5153, 0.6298, 0.5195, 0.3444, 0.4912, 0.3431, 0.4955, 0.338, 0.4946, 0.3395, 0.4894, 0.3769, 0.5192, 0.3802, 0.5163, 0.3823, 0.5195, 0.3784, 0.5229, 0.3464, 0.4872, 0.3444, 0.4912, 0.3395, 0.4894, 0.3419, 0.4847, 0.3731, 0.5213, 0.3769, 0.5192, 0.3784, 0.5229, 0.3738, 0.5255, 0.369, 0.4774, 0.3647, 0.4769, 0.3638, 0.4724, 0.3689, 0.473, 0.3491, 0.4837, 0.3464, 0.4872, 0.3419, 0.4847, 0.3452, 0.4805, 0.369, 0.5226, 0.3731, 0.5213, 0.3738, 0.5255, 0.3689, 0.527, 0.3731, 0.4787, 0.369, 0.4774, 0.3689, 0.473, 0.3738, 0.4745, 0.3525, 0.4808, 0.3491, 0.4837, 0.3452, 0.4805, 0.3492, 0.4771, 0.3647, 0.5231, 0.369, 0.5226, 0.3689, 0.527, 0.3638, 0.5276, 0.3769, 0.4808, 0.3731, 0.4787, 0.3738, 0.4745, 0.3784, 0.4771, 0.3563, 0.4787, 0.3525, 0.4808, 0.3492, 0.4771, 0.3537, 0.4745, 0.3604, 0.5226, 0.3647, 0.5231, 0.3638, 0.5276, 0.3586, 0.527, 0.3802, 0.4837, 0.3769, 0.4808, 0.3784, 0.4771, 0.3823, 0.4805, 0.3604, 0.4774, 0.3563, 0.4787, 0.3537, 0.4745, 0.3586, 0.473, 0.617, 0.5153, 0.618, 0.5195, 0.6212, 0.5192, 0.6202, 0.5151, 0.6323, 0.5, 0.6321, 0.4946, 0.635, 0.4947, 0.6352, 0.5, 0.6162, 0.5105, 0.617, 0.5153, 0.6202, 0.5151, 0.6194, 0.5104, 0.6321, 0.5054, 0.6323, 0.5, 0.6352, 0.5, 0.635, 0.5053, 0.6158, 0.5054, 0.6162, 0.5105, 0.6194, 0.5104, 0.619, 0.5053, 0.6316, 0.5105, 0.6321, 0.5054, 0.635, 0.5053, 0.6346, 0.5104, 0.6156, 0.5, 0.6158, 0.5054, 0.619, 0.5053, 0.6188, 0.5, 0.6309, 0.5153, 0.6316, 0.5105, 0.6346, 0.5104, 0.6338, 0.5151, 0.6158, 0.4946, 0.6156, 0.5, 0.6188, 0.5, 0.619, 0.4947, 0.6298, 0.5195, 0.6309, 0.5153, 0.6338, 0.5151, 0.6328, 0.5192, 0.6162, 0.4894, 0.6158, 0.4946, 0.619, 0.4947, 0.6194, 0.4896, 0.3784, 0.6286, 0.3823, 0.6298, 0.3811, 0.6328, 0.3772, 0.6316, 0.617, 0.4847, 0.6162, 0.4894, 0.6194, 0.4896, 0.6202, 0.4849, 0.3738, 0.6271, 0.3784, 0.6286, 0.3772, 0.6316, 0.3727, 0.6301, 0.3689, 0.6256, 0.3638, 0.6239, 0.3628, 0.627, 0.3678, 0.6286, 0.618, 0.4805, 0.617, 0.4847, 0.6202, 0.4849, 0.6212, 0.4808, 0.3689, 0.6256, 0.3738, 0.6271, 0.3727, 0.6301, 0.3678, 0.6286, 0.3738, 0.6271, 0.3689, 0.6256, 0.3678, 0.6286, 0.3727, 0.6301, 0.3492, 0.6193, 0.3452, 0.618, 0.3445, 0.6212, 0.3484, 0.6225, 0.3638, 0.6239, 0.3689, 0.6256, 0.3678, 0.6286, 0.3628, 0.627, 0.3784, 0.6286, 0.3738, 0.6271, 0.3727, 0.6301, 0.3772, 0.6316, 0.3537, 0.6207, 0.3492, 0.6193, 0.3484, 0.6225, 0.3529, 0.6239, 0.3586, 0.6223, 0.3638, 0.6239, 0.3628, 0.627, 0.3577, 0.6254, 0.3823, 0.6298, 0.3784, 0.6286, 0.3772, 0.6316, 0.3811, 0.6328, 0.3586, 0.6223, 0.3537, 0.6207, 0.3529, 0.6239, 0.3577, 0.6254, 0.3537, 0.6207, 0.3586, 0.6223, 0.3577, 0.6254, 0.3529, 0.6239, 0.6309, 0.4847, 0.6298, 0.4805, 0.6328, 0.4808, 0.6338, 0.4849, 0.3638, 0.6239, 0.3586, 0.6223, 0.3577, 0.6254, 0.3628, 0.627, 0.3492, 0.6193, 0.3537, 0.6207, 0.3529, 0.6239, 0.3484, 0.6225, 0.6316, 0.4894, 0.6309, 0.4847, 0.6338, 0.4849, 0.6346, 0.4896, 0.3452, 0.618, 0.3492, 0.6193, 0.3484, 0.6225, 0.3445, 0.6212, 0.6321, 0.4946, 0.6316, 0.4894, 0.6346, 0.4896, 0.635, 0.4947, 0.3369, 0.5, 0.3374, 0.5053, 0.3347, 0.5058, 0.3342, 0.5, 0.3843, 0.5151, 0.3867, 0.5104, 0.3887, 0.5114, 0.3861, 0.5165, 0.3374, 0.4947, 0.3369, 0.5, 0.3342, 0.5, 0.3347, 0.4942, 0.3811, 0.5192, 0.3843, 0.5151, 0.3861, 0.5165, 0.3826, 0.521, 0.3389, 0.4896, 0.3374, 0.4947, 0.3347, 0.4942, 0.3363, 0.4886, 0.3772, 0.5226, 0.3811, 0.5192, 0.3826, 0.521, 0.3783, 0.5247, 0.3413, 0.4849, 0.3389, 0.4896, 0.3363, 0.4886, 0.3389, 0.4835, 0.3727, 0.5251, 0.3772, 0.5226, 0.3783, 0.5247, 0.3734, 0.5275, 0.3678, 0.4734, 0.3628, 0.4729, 0.3625, 0.4702, 0.3681, 0.4708, 0.3445, 0.4808, 0.3413, 0.4849, 0.3389, 0.4835, 0.3425, 0.479, 0.3678, 0.5266, 0.3727, 0.5251, 0.3734, 0.5275, 0.3681, 0.5292, 0.3727, 0.4749, 0.3678, 0.4734, 0.3681, 0.4708, 0.3734, 0.4725, 0.3484, 0.4774, 0.3445, 0.4808, 0.3425, 0.479, 0.3468, 0.4753, 0.3628, 0.5271, 0.3678, 0.5266, 0.3681, 0.5292, 0.3625, 0.5297, 0.3772, 0.4774, 0.3727, 0.4749, 0.3734, 0.4725, 0.3783, 0.4753, 0.3529, 0.4749, 0.3484, 0.4774, 0.3468, 0.4753, 0.3517, 0.4725, 0.3577, 0.5266, 0.3628, 0.5271, 0.3625, 0.5297, 0.357, 0.5292, 0.3811, 0.4808, 0.3772, 0.4774, 0.3783, 0.4753, 0.3826, 0.479, 0.3577, 0.4734, 0.3529, 0.4749, 0.3517, 0.4725, 0.357, 0.4708, 0.3529, 0.5251, 0.3577, 0.5266, 0.357, 0.5292, 0.3517, 0.5275, 0.3843, 0.4849, 0.3811, 0.4808, 0.3826, 0.479, 0.3861, 0.4835, 0.3628, 0.4729, 0.3577, 0.4734, 0.357, 0.4708, 0.3625, 0.4702, 0.3484, 0.5226, 0.3529, 0.5251, 0.3517, 0.5275, 0.3468, 0.5247, 0.3867, 0.4896, 0.3843, 0.4849, 0.3861, 0.4835, 0.3887, 0.4886, 0.3445, 0.5192, 0.3484, 0.5226, 0.3468, 0.5247, 0.3425, 0.521, 0.3882, 0.4947, 0.3867, 0.4896, 0.3887, 0.4886, 0.3903, 0.4942, 0.3413, 0.5151, 0.3445, 0.5192, 0.3425, 0.521, 0.3389, 0.5165, 0.3886, 0.5, 0.3882, 0.4947, 0.3903, 0.4942, 0.3909, 0.5, 0.3389, 0.5104, 0.3413, 0.5151, 0.3389, 0.5165, 0.3363, 0.5114, 0.3882, 0.5053, 0.3886, 0.5, 0.3909, 0.5, 0.3903, 0.5058, 0.3374, 0.5053, 0.3389, 0.5104, 0.3363, 0.5114, 0.3347, 0.5058, 0.3867, 0.5104, 0.3882, 0.5053, 0.3903, 0.5058, 0.3887, 0.5114, 0.6204, 0.4835, 0.6195, 0.4886, 0.6222, 0.4883, 0.6231, 0.483, 0.3734, 0.6313, 0.3783, 0.6328, 0.3778, 0.6359, 0.3727, 0.6343, 0.3681, 0.6296, 0.3625, 0.6278, 0.3616, 0.6307, 0.3673, 0.6325, 0.6215, 0.479, 0.6204, 0.4835, 0.6231, 0.483, 0.6242, 0.4784, 0.3681, 0.6296, 0.3734, 0.6313, 0.3727, 0.6343, 0.3673, 0.6325, 0.3734, 0.6313, 0.3681, 0.6296, 0.3673, 0.6325, 0.3727, 0.6343, 0.3468, 0.6228, 0.3425, 0.6215, 0.341, 0.6242, 0.3454, 0.6256, 0.3625, 0.6278, 0.3681, 0.6296, 0.3673, 0.6325, 0.3616, 0.6307, 0.3783, 0.6328, 0.3734, 0.6313, 0.3727, 0.6343, 0.3778, 0.6359, 0.3517, 0.6244, 0.3468, 0.6228, 0.3454, 0.6256, 0.3505, 0.6272, 0.357, 0.6261, 0.3625, 0.6278, 0.3616, 0.6307, 0.3559, 0.6289, 0.3826, 0.6342, 0.3783, 0.6328, 0.3778, 0.6359, 0.3822, 0.6373, 0.357, 0.6261, 0.3517, 0.6244, 0.3505, 0.6272, 0.3559, 0.6289, 0.3517, 0.6244, 0.357, 0.6261, 0.3559, 0.6289, 0.3505, 0.6272, 0.6353, 0.4835, 0.6342, 0.479, 0.6373, 0.4784, 0.6384, 0.483, 0.3625, 0.6278, 0.357, 0.6261, 0.3559, 0.6289, 0.3616, 0.6307, 0.3468, 0.6228, 0.3517, 0.6244, 0.3505, 0.6272, 0.3454, 0.6256, 0.6361, 0.4886, 0.6353, 0.4835, 0.6384, 0.483, 0.6393, 0.4883, 0.3425, 0.6215, 0.3468, 0.6228, 0.3454, 0.6256, 0.341, 0.6242, 0.6366, 0.4942, 0.6361, 0.4886, 0.6393, 0.4883, 0.6398, 0.494, 0.6204, 0.5165, 0.6215, 0.521, 0.6242, 0.5216, 0.6231, 0.517, 0.6368, 0.5, 0.6366, 0.4942, 0.6398, 0.494, 0.64, 0.5, 0.6195, 0.5114, 0.6204, 0.5165, 0.6231, 0.517, 0.6222, 0.5117, 0.6366, 0.5058, 0.6368, 0.5, 0.64, 0.5, 0.6398, 0.506, 0.619, 0.5058, 0.6195, 0.5114, 0.6222, 0.5117, 0.6217, 0.506, 0.6361, 0.5114, 0.6366, 0.5058, 0.6398, 0.506, 0.6393, 0.5117, 0.6188, 0.5, 0.619, 0.5058, 0.6217, 0.506, 0.6215, 0.5, 0.6353, 0.5165, 0.6361, 0.5114, 0.6393, 0.5117, 0.6384, 0.517, 0.619, 0.4942, 0.6188, 0.5, 0.6215, 0.5, 0.6217, 0.494, 0.6342, 0.521, 0.6353, 0.5165, 0.6384, 0.517, 0.6373, 0.5216, 0.6195, 0.4886, 0.619, 0.4942, 0.6217, 0.494, 0.6222, 0.4883, 0.3783, 0.6328, 0.3826, 0.6342, 0.3822, 0.6373, 0.3778, 0.6359, 0.6578, 0.5, 0.6576, 0.4945, 0.6674, 0.4945, 0.6675, 0.5, 0.329, 0.6409, 0.3259, 0.6506, 0.3268, 0.6507, 0.3298, 0.6413, 0.3295, 0.4945, 0.329, 0.5, 0.3298, 0.5, 0.3303, 0.4947, 0.3609, 0.4725, 0.3557, 0.472, 0.3557, 0.4728, 0.3607, 0.4734, 0.3311, 0.5107, 0.3335, 0.5155, 0.3341, 0.5151, 0.3318, 0.5104, 0.3455, 0.4741, 0.3409, 0.4767, 0.3413, 0.4774, 0.3458, 0.4749, 0.3557, 0.6494, 0.3505, 0.6477, 0.3474, 0.6574, 0.3526, 0.6591, 0.3793, 0.5, 0.3788, 0.4945, 0.3781, 0.4947, 0.3786, 0.5, 0.3778, 0.6359, 0.3822, 0.6373, 0.3792, 0.6407, 0.3751, 0.6395, 0.6222, 0.4883, 0.6217, 0.494, 0.6265, 0.4945, 0.627, 0.4893, 0.6553, 0.5198, 0.6564, 0.5155, 0.6661, 0.5155, 0.6651, 0.5198, 0.3409, 0.5233, 0.3455, 0.5258, 0.3458, 0.5251, 0.3413, 0.5226, 0.6242, 0.5216, 0.6256, 0.5254, 0.6301, 0.5233, 0.6288, 0.5198, 0.3885, 0.5117, 0.3902, 0.506, 0.3865, 0.5055, 0.385, 0.5107, 0.6434, 0.4802, 0.6423, 0.4844, 0.652, 0.4844, 0.6531, 0.4802, 0.6544, 0.5233, 0.6447, 0.5233, 0.6449, 0.5226, 0.6543, 0.5226, 0.3885, 0.4883, 0.3858, 0.483, 0.3825, 0.4844, 0.385, 0.4893, 0.3526, 0.472, 0.3474, 0.4725, 0.3476, 0.4734, 0.3527, 0.4728, 0.3368, 0.6434, 0.3409, 0.6447, 0.3378, 0.6544, 0.3338, 0.6531, 0.3265, 0.6508, 0.3295, 0.6411, 0.3303, 0.6414, 0.3273, 0.6509, 0.3819, 0.5055, 0.3824, 0.5, 0.3815, 0.5, 0.381, 0.5053, 0.6409, 0.5, 0.6411, 0.5055, 0.6508, 0.5055, 0.6506, 0.5, 0.3505, 0.5274, 0.3557, 0.528, 0.3557, 0.5271, 0.3506, 0.5266, 0.3727, 0.6343, 0.3778, 0.6359, 0.3751, 0.6395, 0.3705, 0.638, 0.3746, 0.6553, 0.3705, 0.6541, 0.3674, 0.6638, 0.3715, 0.6651, 0.3715, 0.4802, 0.3674, 0.4767, 0.3671, 0.4774, 0.371, 0.4808, 0.6638, 0.4767, 0.6541, 0.4767, 0.654, 0.4774, 0.6635, 0.4774, 0.3803, 0.4893, 0.3779, 0.4844, 0.3772, 0.4849, 0.3796, 0.4896, 0.6231, 0.517, 0.6242, 0.5216, 0.6288, 0.5198, 0.6277, 0.5155, 0.3788, 0.6674, 0.3819, 0.6576, 0.381, 0.6575, 0.3781, 0.6669, 0.3609, 0.5274, 0.3659, 0.5258, 0.3656, 0.5251, 0.3607, 0.5266, 0.3368, 0.6434, 0.3338, 0.6531, 0.3344, 0.6531, 0.3374, 0.6437, 0.6362, 0.4945, 0.636, 0.5, 0.6409, 0.5, 0.6411, 0.4945, 0.3338, 0.4802, 0.3304, 0.4844, 0.3312, 0.4849, 0.3344, 0.4808, 0.3351, 0.6375, 0.3381, 0.6277, 0.3387, 0.6281, 0.3358, 0.6375, 0.6515, 0.5155, 0.6523, 0.5107, 0.6572, 0.5107, 0.6564, 0.5155, 0.3295, 0.5055, 0.3311, 0.5107, 0.3318, 0.5104, 0.3303, 0.5053, 0.6375, 0.4844, 0.6385, 0.4802, 0.6288, 0.4802, 0.6277, 0.4844, 0.636, 0.5, 0.6362, 0.5055, 0.6411, 0.5055, 0.6409, 0.5, 0.3673, 0.6325, 0.3616, 0.6307, 0.3603, 0.6348, 0.3655, 0.6364, 0.6523, 0.5107, 0.6528, 0.5055, 0.6576, 0.5055, 0.6572, 0.5107, 0.3902, 0.506, 0.3907, 0.5, 0.387, 0.5, 0.3865, 0.5055, 0.387, 0.6432, 0.3839, 0.6529, 0.3832, 0.6526, 0.3862, 0.6431, 0.6362, 0.5055, 0.6367, 0.5107, 0.6415, 0.5107, 0.6411, 0.5055, 0.3907, 0.5, 0.3902, 0.494, 0.3865, 0.4945, 0.387, 0.5, 0.3551, 0.6331, 0.352, 0.6428, 0.3572, 0.6445, 0.3603, 0.6348, 0.6528, 0.5055, 0.6529, 0.5, 0.6578, 0.5, 0.6576, 0.5055, 0.3311, 0.4893, 0.3295, 0.4945, 0.3303, 0.4947, 0.3318, 0.4896, 0.6367, 0.5107, 0.6375, 0.5155, 0.6423, 0.5155, 0.6415, 0.5107, 0.3746, 0.6553, 0.3715, 0.6651, 0.371, 0.6647, 0.374, 0.6553, 0.6529, 0.5, 0.6528, 0.4945, 0.6576, 0.4945, 0.6578, 0.5, 0.3616, 0.6307, 0.3673, 0.6325, 0.3655, 0.6364, 0.3603, 0.6348, 0.6461, 0.5274, 0.6364, 0.5274, 0.6365, 0.5266, 0.646, 0.5266, 0.6375, 0.5155, 0.6385, 0.5198, 0.6434, 0.5198, 0.6423, 0.5155, 0.3746, 0.6553, 0.3715, 0.6651, 0.371, 0.6647, 0.374, 0.6553, 0.6515, 0.5155, 0.6505, 0.5198, 0.6407, 0.5198, 0.6418, 0.5155, 0.6528, 0.4945, 0.6523, 0.4893, 0.6572, 0.4893, 0.6576, 0.4945, 0.3659, 0.4741, 0.3609, 0.4725, 0.3607, 0.4734, 0.3656, 0.4749, 0.6348, 0.472, 0.6445, 0.472, 0.6444, 0.4728, 0.6349, 0.4728, 0.3384, 0.6385, 0.3424, 0.6398, 0.3409, 0.6447, 0.3368, 0.6434, 0.6242, 0.4784, 0.6231, 0.483, 0.6277, 0.4844, 0.6288, 0.4802, 0.6523, 0.4893, 0.6515, 0.4844, 0.6564, 0.4844, 0.6572, 0.4893, 0.6217, 0.506, 0.6222, 0.5117, 0.627, 0.5107, 0.6265, 0.5055, 0.3424, 0.6398, 0.347, 0.6413, 0.3455, 0.6461, 0.3409, 0.6447, 0.3259, 0.5, 0.3265, 0.5055, 0.3273, 0.5053, 0.3268, 0.5, 0.3572, 0.6445, 0.352, 0.6428, 0.3505, 0.6477, 0.3557, 0.6494, 0.3673, 0.6325, 0.3727, 0.6343, 0.3705, 0.638, 0.3655, 0.6364, 0.6515, 0.4844, 0.6505, 0.4802, 0.6553, 0.4802, 0.6564, 0.4844, 0.6607, 0.5274, 0.651, 0.5274, 0.6511, 0.5266, 0.6605, 0.5266, 0.347, 0.6413, 0.352, 0.6428, 0.3505, 0.6477, 0.3455, 0.6461, 0.3803, 0.5107, 0.3819, 0.5055, 0.381, 0.5053, 0.3796, 0.5104, 0.3454, 0.6256, 0.3505, 0.6272, 0.3501, 0.6315, 0.3455, 0.6301, 0.352, 0.6428, 0.347, 0.6413, 0.3455, 0.6461, 0.3505, 0.6477, 0.3902, 0.494, 0.3885, 0.4883, 0.385, 0.4893, 0.3865, 0.4945, 0.3761, 0.6505, 0.3721, 0.6492, 0.3705, 0.6541, 0.3746, 0.6553, 0.6256, 0.4746, 0.6242, 0.4784, 0.6288, 0.4802, 0.6301, 0.4767, 0.3616, 0.6307, 0.3559, 0.6289, 0.3551, 0.6331, 0.3603, 0.6348, 0.352, 0.6428, 0.3572, 0.6445, 0.3557, 0.6494, 0.3505, 0.6477, 0.3505, 0.4725, 0.3455, 0.4741, 0.3458, 0.4749, 0.3506, 0.4734, 0.347, 0.6413, 0.3424, 0.6398, 0.3409, 0.6447, 0.3455, 0.6461, 0.3705, 0.5233, 0.3746, 0.5198, 0.374, 0.5192, 0.37, 0.5226, 0.3858, 0.483, 0.3822, 0.4784, 0.3792, 0.4802, 0.3825, 0.4844, 0.3721, 0.6492, 0.3674, 0.6477, 0.3659, 0.6526, 0.3705, 0.6541, 0.6574, 0.4725, 0.6477, 0.4725, 0.6479, 0.4734, 0.6573, 0.4734, 0.3572, 0.6445, 0.3624, 0.6461, 0.3609, 0.651, 0.3557, 0.6494, 0.3505, 0.6272, 0.3454, 0.6256, 0.3455, 0.6301, 0.3501, 0.6315, 0.3505, 0.6272, 0.3559, 0.6289, 0.3551, 0.6331, 0.3501, 0.6315, 0.3424, 0.6398, 0.3384, 0.6385, 0.3368, 0.6434, 0.3409, 0.6447, 0.3819, 0.4945, 0.3803, 0.4893, 0.3796, 0.4896, 0.381, 0.4947, 0.3674, 0.6477, 0.3624, 0.6461, 0.3609, 0.651, 0.3659, 0.6526, 0.3824, 0.6578, 0.3793, 0.6675, 0.3786, 0.6671, 0.3815, 0.6577, 0.3559, 0.6289, 0.3505, 0.6272, 0.3501, 0.6315, 0.3551, 0.6331, 0.3624, 0.6461, 0.3674, 0.6477, 0.3659, 0.6526, 0.3609, 0.651, 0.3409, 0.4767, 0.3368, 0.4802, 0.3374, 0.4808, 0.3413, 0.4774, 0.6385, 0.4802, 0.6375, 0.4844, 0.6423, 0.4844, 0.6434, 0.4802, 0.3727, 0.6343, 0.3673, 0.6325, 0.3655, 0.6364, 0.3705, 0.638, 0.3822, 0.6373, 0.3778, 0.6359, 0.3751, 0.6395, 0.3792, 0.6407, 0.3624, 0.6461, 0.3572, 0.6445, 0.3557, 0.6494, 0.3609, 0.651, 0.3338, 0.5198, 0.3378, 0.5233, 0.3383, 0.5226, 0.3344, 0.5192, 0.3674, 0.6477, 0.3721, 0.6492, 0.3705, 0.6541, 0.3659, 0.6526, 0.3304, 0.652, 0.3335, 0.6423, 0.3341, 0.6426, 0.3312, 0.6521, 0.3559, 0.6289, 0.3616, 0.6307, 0.3603, 0.6348, 0.3551, 0.6331, 0.6375, 0.4844, 0.6367, 0.4893, 0.6415, 0.4893, 0.6423, 0.4844, 0.3455, 0.5258, 0.3505, 0.5274, 0.3506, 0.5266, 0.3458, 0.5251, 0.3557, 0.6494, 0.3609, 0.651, 0.3578, 0.6607, 0.3526, 0.6591, 0.3721, 0.6492, 0.3761, 0.6505, 0.3746, 0.6553, 0.3705, 0.6541, 0.6494, 0.528, 0.6591, 0.528, 0.6589, 0.5271, 0.6495, 0.5271, 0.6367, 0.4893, 0.6362, 0.4945, 0.6411, 0.4945, 0.6415, 0.4893, 0.3335, 0.4844, 0.3311, 0.4893, 0.3318, 0.4896, 0.3341, 0.4849, 0.6505, 0.5198, 0.6515, 0.5155, 0.6564, 0.5155, 0.6553, 0.5198, 0.3778, 0.6359, 0.3727, 0.6343, 0.3705, 0.638, 0.3751, 0.6395, 0.3822, 0.5216, 0.3858, 0.517, 0.3825, 0.5155, 0.3792, 0.5198, 0.3335, 0.5155, 0.3368, 0.5198, 0.3374, 0.5192, 0.3341, 0.5151, 0.6231, 0.483, 0.6222, 0.4883, 0.627, 0.4893, 0.6277, 0.4844, 0.3748, 0.6661, 0.3779, 0.6564, 0.3772, 0.6563, 0.3742, 0.6657, 0.3526, 0.528, 0.3578, 0.5274, 0.3577, 0.5266, 0.3527, 0.5271, 0.3779, 0.5155, 0.3803, 0.5107, 0.3796, 0.5104, 0.3772, 0.5151, 0.3779, 0.4844, 0.3746, 0.4802, 0.374, 0.4808, 0.3772, 0.4849, 0.3858, 0.517, 0.3885, 0.5117, 0.385, 0.5107, 0.3825, 0.5155, 0.3659, 0.5258, 0.3705, 0.5233, 0.37, 0.5226, 0.3656, 0.5251, 0.6222, 0.5117, 0.6231, 0.517, 0.6277, 0.5155, 0.627, 0.5107, 0.6217, 0.494, 0.6215, 0.5, 0.6263, 0.5, 0.6265, 0.4945, 0.3705, 0.4767, 0.3659, 0.4741, 0.3656, 0.4749, 0.37, 0.4774, 0.6215, 0.5, 0.6217, 0.506, 0.6265, 0.5055, 0.6263, 0.5, 0.3368, 0.6434, 0.3338, 0.6531, 0.3344, 0.6531, 0.3374, 0.6437, 0.6591, 0.472, 0.6589, 0.4728, 0.6495, 0.4728, 0.6494, 0.472, 0.3715, 0.5198, 0.3748, 0.5155, 0.3742, 0.5151, 0.371, 0.5192, 0.3501, 0.4741, 0.3455, 0.4767, 0.3459, 0.4774, 0.3504, 0.4749, 0.3761, 0.6505, 0.3756, 0.6502, 0.3786, 0.6407, 0.3792, 0.6407, 0.3819, 0.4893, 0.3834, 0.4945, 0.3827, 0.4947, 0.3812, 0.4896, 0.3819, 0.5107, 0.3794, 0.5155, 0.3788, 0.5151, 0.3812, 0.5104, 0.385, 0.4893, 0.3825, 0.4844, 0.3818, 0.4849, 0.3842, 0.4896, 0.3825, 0.4844, 0.3792, 0.4802, 0.3786, 0.4808, 0.3818, 0.4849, 0.3865, 0.4945, 0.385, 0.4893, 0.3842, 0.4896, 0.3857, 0.4947, 0.6348, 0.528, 0.6445, 0.528, 0.6444, 0.5272, 0.6349, 0.5272, 0.3792, 0.6407, 0.3761, 0.6505, 0.3756, 0.6502, 0.3786, 0.6407, 0.3865, 0.5055, 0.387, 0.5, 0.3862, 0.5, 0.3857, 0.5053, 0.3572, 0.472, 0.3624, 0.4725, 0.3623, 0.4734, 0.3573, 0.4728, 0.6492, 0.4767, 0.6395, 0.4767, 0.6395, 0.4774, 0.6489, 0.4774, 0.3572, 0.528, 0.352, 0.5274, 0.3522, 0.5266, 0.3573, 0.5272, 0.385, 0.5107, 0.3865, 0.5055, 0.3857, 0.5053, 0.3842, 0.5104, 0.3624, 0.6461, 0.3572, 0.6445, 0.3603, 0.6348, 0.3655, 0.6364, 0.3501, 0.5258, 0.3551, 0.5274, 0.3552, 0.5266, 0.3504, 0.5251, 0.3381, 0.5155, 0.3415, 0.5198, 0.342, 0.5192, 0.3387, 0.5151, 0.3721, 0.6492, 0.3761, 0.6505, 0.3792, 0.6407, 0.3751, 0.6395, 0.3721, 0.5233, 0.3674, 0.5258, 0.3672, 0.5251, 0.3717, 0.5226, 0.3424, 0.4767, 0.347, 0.4741, 0.3474, 0.4749, 0.3429, 0.4774, 0.3794, 0.4844, 0.3819, 0.4893, 0.3812, 0.4896, 0.3788, 0.4849, 0.3834, 0.5055, 0.3819, 0.5107, 0.3812, 0.5104, 0.3827, 0.5053, 0.3551, 0.5274, 0.3603, 0.528, 0.3603, 0.5272, 0.3552, 0.5266, 0.3825, 0.5155, 0.385, 0.5107, 0.3842, 0.5104, 0.3818, 0.5151, 0.3357, 0.4893, 0.3342, 0.4945, 0.3349, 0.4947, 0.3364, 0.4896, 0.3311, 0.6362, 0.3342, 0.6265, 0.3349, 0.6269, 0.3319, 0.6363, 0.3326, 0.4893, 0.3351, 0.4844, 0.3358, 0.4849, 0.3334, 0.4896, 0.3674, 0.4741, 0.3721, 0.4767, 0.3717, 0.4774, 0.3672, 0.4749, 0.347, 0.5258, 0.3424, 0.5233, 0.3429, 0.5226, 0.3474, 0.5251, 0.3326, 0.5107, 0.3311, 0.5055, 0.3319, 0.5053, 0.3334, 0.5104, 0.3455, 0.5233, 0.3501, 0.5258, 0.3504, 0.5251, 0.3459, 0.5226, 0.3415, 0.6288, 0.3455, 0.6301, 0.3424, 0.6398, 0.3384, 0.6385, 0.3336, 0.6263, 0.3306, 0.636, 0.3314, 0.6361, 0.3344, 0.6267, 0.3381, 0.4844, 0.3357, 0.4893, 0.3364, 0.4896, 0.3387, 0.4849, 0.3761, 0.5198, 0.3721, 0.5233, 0.3717, 0.5226, 0.3756, 0.5192, 0.3551, 0.4725, 0.3501, 0.4741, 0.3504, 0.4749, 0.3552, 0.4734, 0.3839, 0.5, 0.3834, 0.5055, 0.3827, 0.5053, 0.3832, 0.5, 0.3655, 0.4725, 0.3603, 0.472, 0.3603, 0.4728, 0.3653, 0.4734, 0.3834, 0.6528, 0.3865, 0.6431, 0.3857, 0.643, 0.3827, 0.6524, 0.3705, 0.4741, 0.3655, 0.4725, 0.3653, 0.4734, 0.3702, 0.4749, 0.6301, 0.5233, 0.6304, 0.5226, 0.6398, 0.5226, 0.6398, 0.5233, 0.3311, 0.4945, 0.3326, 0.4893, 0.3334, 0.4896, 0.3319, 0.4947, 0.3751, 0.4767, 0.3705, 0.4741, 0.3702, 0.4749, 0.3747, 0.4774, 0.6263, 0.5, 0.6265, 0.5055, 0.6362, 0.5055, 0.636, 0.5, 0.3794, 0.6515, 0.3825, 0.6418, 0.3818, 0.6417, 0.3788, 0.6512, 0.3351, 0.5155, 0.3326, 0.5107, 0.3334, 0.5104, 0.3358, 0.5151, 0.3384, 0.4802, 0.3424, 0.4767, 0.3429, 0.4774, 0.339, 0.4808, 0.3761, 0.4802, 0.3794, 0.4844, 0.3788, 0.4849, 0.3756, 0.4808, 0.3342, 0.4945, 0.3336, 0.5, 0.3344, 0.5, 0.3349, 0.4947, 0.3384, 0.6385, 0.339, 0.6385, 0.342, 0.6291, 0.3415, 0.6288, 0.6431, 0.4945, 0.6528, 0.4945, 0.6529, 0.5, 0.6432, 0.5, 0.3751, 0.5233, 0.3792, 0.5198, 0.3786, 0.5192, 0.3747, 0.5226, 0.3705, 0.5258, 0.3751, 0.5233, 0.3747, 0.5226, 0.3702, 0.5251, 0.3624, 0.4725, 0.3674, 0.4741, 0.3672, 0.4749, 0.3623, 0.4734, 0.352, 0.5274, 0.347, 0.5258, 0.3474, 0.5251, 0.3522, 0.5266, 0.6331, 0.4725, 0.6333, 0.4734, 0.6427, 0.4734, 0.6428, 0.4725, 0.3655, 0.5274, 0.3705, 0.5258, 0.3702, 0.5251, 0.3653, 0.5266, 0.3357, 0.5107, 0.3381, 0.5155, 0.3387, 0.5151, 0.3364, 0.5104, 0.3342, 0.5055, 0.3357, 0.5107, 0.3364, 0.5104, 0.3349, 0.5053, 0.3674, 0.5258, 0.3624, 0.5274, 0.3623, 0.5266, 0.3672, 0.5251, 0.347, 0.4741, 0.352, 0.4725, 0.3522, 0.4734, 0.3474, 0.4749, 0.3384, 0.5198, 0.3351, 0.5155, 0.3358, 0.5151, 0.339, 0.5192, 0.3306, 0.5, 0.3311, 0.4945, 0.3319, 0.4947, 0.3314, 0.5, 0.3455, 0.4767, 0.3415, 0.4802, 0.342, 0.4808, 0.3459, 0.4774, 0.3506, 0.6479, 0.3458, 0.6463, 0.3474, 0.6412, 0.3522, 0.6427, 0.3458, 0.6463, 0.3413, 0.6449, 0.3429, 0.6398, 0.3474, 0.6412, 0.3413, 0.6449, 0.3374, 0.6437, 0.339, 0.6385, 0.3429, 0.6398, 0.3476, 0.6573, 0.3506, 0.6479, 0.3557, 0.6495, 0.3527, 0.6589, 0.3557, 0.6495, 0.3573, 0.6444, 0.3623, 0.646, 0.3607, 0.6511, 0.3607, 0.6511, 0.3623, 0.646, 0.3672, 0.6475, 0.3656, 0.6526, 0.3656, 0.6526, 0.3672, 0.6475, 0.3717, 0.6489, 0.37, 0.654, 0.6553, 0.4808, 0.6502, 0.4808, 0.6512, 0.4849, 0.6563, 0.4849, 0.6563, 0.4849, 0.6512, 0.4849, 0.6519, 0.4896, 0.657, 0.4896, 0.657, 0.4896, 0.6519, 0.4896, 0.6524, 0.4947, 0.6575, 0.4947, 0.6577, 0.5, 0.6526, 0.5, 0.6524, 0.5053, 0.6575, 0.5053, 0.6575, 0.5053, 0.6524, 0.5053, 0.6519, 0.5104, 0.657, 0.5104, 0.657, 0.5104, 0.6519, 0.5104, 0.6512, 0.5151, 0.6563, 0.5151, 0.374, 0.6553, 0.3756, 0.6502, 0.3717, 0.6489, 0.37, 0.654, 0.37, 0.654, 0.3717, 0.6489, 0.3672, 0.6475, 0.3656, 0.6526, 0.3656, 0.6526, 0.3672, 0.6475, 0.3623, 0.646, 0.3607, 0.6511, 0.3557, 0.6495, 0.3573, 0.6444, 0.3522, 0.6427, 0.3506, 0.6479, 0.3506, 0.6479, 0.3522, 0.6427, 0.3474, 0.6412, 0.3458, 0.6463, 0.3458, 0.6463, 0.3474, 0.6412, 0.3429, 0.6398, 0.3413, 0.6449, 0.6437, 0.5192, 0.6385, 0.5192, 0.6375, 0.5151, 0.6426, 0.5151, 0.6426, 0.5151, 0.6375, 0.5151, 0.6368, 0.5104, 0.6419, 0.5104, 0.6419, 0.5104, 0.6368, 0.5104, 0.6363, 0.5053, 0.6414, 0.5053, 0.6413, 0.5, 0.6361, 0.5, 0.6363, 0.4947, 0.6414, 0.4947, 0.6414, 0.4947, 0.6363, 0.4947, 0.6368, 0.4896, 0.6419, 0.4896, 0.6419, 0.4896, 0.6368, 0.4896, 0.6375, 0.4849, 0.6426, 0.4849, 0.6563, 0.5151, 0.6553, 0.5192, 0.6647, 0.5192, 0.6657, 0.5151, 0.6512, 0.5151, 0.6502, 0.5192, 0.6553, 0.5192, 0.6563, 0.5151, 0.3623, 0.646, 0.3573, 0.6444, 0.3557, 0.6495, 0.3607, 0.6511, 0.3429, 0.6398, 0.339, 0.6385, 0.3374, 0.6437, 0.3413, 0.6449, 0.6363, 0.5053, 0.6361, 0.5, 0.6413, 0.5, 0.6414, 0.5053, 0.6437, 0.4808, 0.6426, 0.4849, 0.6375, 0.4849, 0.6385, 0.4808, 0.3522, 0.6427, 0.3573, 0.6444, 0.3557, 0.6495, 0.3506, 0.6479, 0.3717, 0.6489, 0.3756, 0.6502, 0.374, 0.6553, 0.37, 0.654, 0.6524, 0.4947, 0.6526, 0.5, 0.6577, 0.5, 0.6575, 0.4947, 0.6577, 0.5, 0.6671, 0.5, 0.6669, 0.4947, 0.6575, 0.4947, 0.3557, 0.6495, 0.3527, 0.6589, 0.3577, 0.6605, 0.3607, 0.6511, 0.3374, 0.6437, 0.3344, 0.6531, 0.3383, 0.6543, 0.3413, 0.6449, 0.6413, 0.5, 0.6507, 0.5, 0.6509, 0.5053, 0.6414, 0.5053, 0.6437, 0.4808, 0.6531, 0.4808, 0.6521, 0.4849, 0.6426, 0.4849, 0.374, 0.6553, 0.371, 0.6647, 0.3671, 0.6635, 0.37, 0.654, 0.3415, 0.6288, 0.3384, 0.6385, 0.339, 0.6385, 0.342, 0.6291, 0.3522, 0.6427, 0.3552, 0.6333, 0.3603, 0.6349, 0.3573, 0.6444, 0.3786, 0.6407, 0.3756, 0.6502, 0.3717, 0.6489, 0.3747, 0.6395, 0.643, 0.4947, 0.6431, 0.5, 0.6526, 0.5, 0.6524, 0.4947, 0.6417, 0.5151, 0.6407, 0.5192, 0.6502, 0.5192, 0.6512, 0.5151, 0.3653, 0.6365, 0.3603, 0.6349, 0.3573, 0.6444, 0.3623, 0.646, 0.3459, 0.6304, 0.342, 0.6291, 0.339, 0.6385, 0.3429, 0.6398, 0.6267, 0.5, 0.6361, 0.5, 0.6363, 0.5053, 0.6269, 0.5053, 0.6291, 0.4808, 0.6385, 0.4808, 0.6375, 0.4849, 0.6281, 0.4849, 0.4451, 0.3592, 0.4023, 0.4877, 0.4043, 0.4884, 0.4462, 0.3596, 0.4462, 0.3596, 0.4043, 0.4884, 0.4065, 0.4891, 0.4474, 0.36, 0.444, 0.3589, 0.4003, 0.4871, 0.4023, 0.4877, 0.4451, 0.3592, 0.4431, 0.3586, 0.3987, 0.4866, 0.4003, 0.4871, 0.444, 0.3589, 0.3583, 0.4964, 0.4862, 0.4935, 0.4866, 0.4918, 0.3586, 0.4954, 0.3582, 0.4975, 0.4858, 0.4955, 0.4862, 0.4935, 0.3583, 0.4964, 0.3581, 0.4987, 0.4856, 0.4977, 0.4858, 0.4955, 0.3582, 0.4975, 0.358, 0.5, 0.4856, 0.5, 0.4856, 0.4977, 0.3581, 0.4987, 0.3581, 0.5012, 0.4856, 0.5023, 0.4856, 0.5, 0.358, 0.5, 0.3582, 0.5025, 0.4858, 0.5044, 0.4856, 0.5023, 0.3581, 0.5012, 0.3583, 0.5036, 0.4862, 0.5064, 0.4858, 0.5044, 0.3582, 0.5025, 0.3586, 0.5045, 0.4866, 0.5082, 0.4862, 0.5064, 0.3583, 0.5036, 0.444, 0.3589, 0.4003, 0.4871, 0.3987, 0.4866, 0.4431, 0.3586, 0.4451, 0.3592, 0.4023, 0.4877, 0.4003, 0.4871, 0.444, 0.3589, 0.4462, 0.3596, 0.4043, 0.4884, 0.4023, 0.4877, 0.4451, 0.3592, 0.4474, 0.36, 0.4065, 0.4891, 0.4043, 0.4884, 0.4462, 0.3596, 0.4486, 0.3603, 0.4087, 0.4898, 0.4065, 0.4891, 0.4474, 0.36, 0.4498, 0.3607, 0.4107, 0.4904, 0.4087, 0.4898, 0.4486, 0.3603, 0.4508, 0.361, 0.4126, 0.491, 0.4107, 0.4904, 0.4498, 0.3607, 0.4518, 0.3613, 0.4143, 0.4916, 0.4126, 0.491, 0.4508, 0.361, 0.3616, 0.5036, 0.492, 0.5064, 0.4916, 0.5082, 0.3613, 0.5045, 0.3618, 0.5025, 0.4923, 0.5044, 0.492, 0.5064, 0.3616, 0.5036, 0.3619, 0.5012, 0.4925, 0.5023, 0.4923, 0.5044, 0.3618, 0.5025, 0.3619, 0.5, 0.4926, 0.5, 0.4925, 0.5023, 0.3619, 0.5012, 0.3619, 0.4987, 0.4925, 0.4977, 0.4926, 0.5, 0.3619, 0.5, 0.3618, 0.4975, 0.4923, 0.4955, 0.4925, 0.4977, 0.3619, 0.4987, 0.3616, 0.4964, 0.492, 0.4935, 0.4923, 0.4955, 0.3618, 0.4975, 0.3613, 0.4954, 0.4916, 0.4918, 0.492, 0.4935, 0.3616, 0.4964, 0.4508, 0.361, 0.4126, 0.491, 0.4143, 0.4916, 0.4518, 0.3613, 0.4498, 0.3607, 0.4107, 0.4904, 0.4126, 0.491, 0.4508, 0.361, 0.4486, 0.3603, 0.4087, 0.4898, 0.4107, 0.4904, 0.4498, 0.3607, 0.4474, 0.36, 0.4065, 0.4891, 0.4087, 0.4898, 0.4486, 0.3603, 0.4023, 0.4877, 0.398, 0.5008, 0.4001, 0.5015, 0.4043, 0.4884, 0.4043, 0.4884, 0.4001, 0.5015, 0.4023, 0.5022, 0.4065, 0.4891, 0.4003, 0.4871, 0.396, 0.5002, 0.398, 0.5008, 0.4023, 0.4877, 0.3987, 0.4866, 0.3943, 0.4997, 0.396, 0.5002, 0.4003, 0.4871, 0.4862, 0.4935, 0.4992, 0.4933, 0.4997, 0.4915, 0.4866, 0.4918, 0.4858, 0.4955, 0.4989, 0.4954, 0.4992, 0.4933, 0.4862, 0.4935, 0.4856, 0.4977, 0.4987, 0.4977, 0.4989, 0.4954, 0.4858, 0.4955, 0.4856, 0.5, 0.4986, 0.5, 0.4987, 0.4977, 0.4856, 0.4977, 0.4856, 0.5023, 0.4987, 0.5023, 0.4986, 0.5, 0.4856, 0.5, 0.4858, 0.5044, 0.4989, 0.5046, 0.4987, 0.5023, 0.4856, 0.5023, 0.4862, 0.5064, 0.4992, 0.5066, 0.4989, 0.5046, 0.4858, 0.5044, 0.4866, 0.5082, 0.4997, 0.5085, 0.4992, 0.5066, 0.4862, 0.5064, 0.4003, 0.4871, 0.396, 0.5002, 0.3943, 0.4997, 0.3987, 0.4866, 0.4023, 0.4877, 0.398, 0.5008, 0.396, 0.5002, 0.4003, 0.4871, 0.4043, 0.4884, 0.4001, 0.5015, 0.398, 0.5008, 0.4023, 0.4877, 0.4065, 0.4891, 0.4023, 0.5022, 0.4001, 0.5015, 0.4043, 0.4884, 0.4087, 0.4898, 0.4046, 0.5029, 0.4023, 0.5022, 0.4065, 0.4891, 0.4107, 0.4904, 0.4067, 0.5036, 0.4046, 0.5029, 0.4087, 0.4898, 0.4126, 0.491, 0.4087, 0.5042, 0.4067, 0.5036, 0.4107, 0.4904, 0.4143, 0.4916, 0.4104, 0.5048, 0.4087, 0.5042, 0.4126, 0.491, 0.492, 0.5064, 0.5052, 0.5066, 0.5048, 0.5085, 0.4916, 0.5082, 0.4923, 0.5044, 0.5056, 0.5046, 0.5052, 0.5066, 0.492, 0.5064, 0.4925, 0.5023, 0.5058, 0.5023, 0.5056, 0.5046, 0.4923, 0.5044, 0.4926, 0.5, 0.5058, 0.5, 0.5058, 0.5023, 0.4925, 0.5023, 0.4925, 0.4977, 0.5058, 0.4977, 0.5058, 0.5, 0.4926, 0.5, 0.4923, 0.4955, 0.5056, 0.4954, 0.5058, 0.4977, 0.4925, 0.4977, 0.492, 0.4935, 0.5052, 0.4933, 0.5056, 0.4954, 0.4923, 0.4955, 0.4916, 0.4918, 0.5048, 0.4915, 0.5052, 0.4933, 0.492, 0.4935, 0.4126, 0.491, 0.4087, 0.5042, 0.4104, 0.5048, 0.4143, 0.4916, 0.4107, 0.4904, 0.4067, 0.5036, 0.4087, 0.5042, 0.4126, 0.491, 0.4087, 0.4898, 0.4046, 0.5029, 0.4067, 0.5036, 0.4107, 0.4904, 0.4065, 0.4891, 0.4023, 0.5022, 0.4046, 0.5029, 0.4087, 0.4898, 0.4001, 0.5117, 0.3991, 0.5146, 0.4018, 0.5149, 0.4023, 0.512, 0.4023, 0.512, 0.4018, 0.5149, 0.4046, 0.5146, 0.4046, 0.5117, 0.4046, 0.5117, 0.4046, 0.5146, 0.4072, 0.5137, 0.4067, 0.511, 0.4067, 0.511, 0.4072, 0.5137, 0.4097, 0.5124, 0.4087, 0.5099, 0.4087, 0.5099, 0.4097, 0.5124, 0.4118, 0.5105, 0.4104, 0.5085, 0.4858, 0.4955, 0.4831, 0.4943, 0.4835, 0.4917, 0.4862, 0.4935, 0.4104, 0.5085, 0.4118, 0.5105, 0.4136, 0.5083, 0.4118, 0.5066, 0.4856, 0.4977, 0.4828, 0.4971, 0.4831, 0.4943, 0.4858, 0.4955, 0.4118, 0.5066, 0.4136, 0.5083, 0.4149, 0.5057, 0.4129, 0.5046, 0.4856, 0.5, 0.4827, 0.5, 0.4828, 0.4971, 0.4856, 0.4977, 0.5056, 0.5046, 0.508, 0.5057, 0.5082, 0.5029, 0.5058, 0.5023, 0.4856, 0.5023, 0.4828, 0.5029, 0.4827, 0.5, 0.4856, 0.5, 0.5058, 0.5023, 0.5082, 0.5029, 0.5083, 0.5, 0.5058, 0.5, 0.4858, 0.5044, 0.4831, 0.5057, 0.4828, 0.5029, 0.4856, 0.5023, 0.5058, 0.5, 0.5083, 0.5, 0.5082, 0.4971, 0.5058, 0.4977, 0.4862, 0.5064, 0.4835, 0.5083, 0.4831, 0.5057, 0.4858, 0.5044, 0.5058, 0.4977, 0.5082, 0.4971, 0.508, 0.4943, 0.5056, 0.4954, 0.3987, 0.5082, 0.397, 0.5105, 0.3953, 0.5083, 0.3973, 0.5064, 0.4129, 0.4954, 0.4149, 0.4943, 0.4136, 0.4917, 0.4118, 0.4933, 0.4001, 0.4883, 0.3991, 0.4854, 0.3964, 0.4863, 0.398, 0.4889, 0.4003, 0.5096, 0.3992, 0.5124, 0.397, 0.5105, 0.3987, 0.5082, 0.4118, 0.4933, 0.4136, 0.4917, 0.4118, 0.4895, 0.4104, 0.4915, 0.4023, 0.488, 0.4018, 0.4851, 0.3991, 0.4854, 0.4001, 0.4883, 0.4023, 0.5107, 0.4016, 0.5137, 0.3992, 0.5124, 0.4003, 0.5096, 0.4104, 0.4915, 0.4118, 0.4895, 0.4097, 0.4876, 0.4087, 0.49, 0.398, 0.4889, 0.3964, 0.4863, 0.3939, 0.4876, 0.396, 0.49, 0.4043, 0.5114, 0.4043, 0.5146, 0.4016, 0.5137, 0.4023, 0.5107, 0.4087, 0.49, 0.4097, 0.4876, 0.4072, 0.4863, 0.4067, 0.4889, 0.396, 0.49, 0.3939, 0.4876, 0.3918, 0.4895, 0.3943, 0.4915, 0.4065, 0.5116, 0.4071, 0.5149, 0.4043, 0.5146, 0.4043, 0.5114, 0.4067, 0.4889, 0.4072, 0.4863, 0.4046, 0.4854, 0.4046, 0.4883, 0.3943, 0.4915, 0.3918, 0.4895, 0.39, 0.4917, 0.3928, 0.4933, 0.4087, 0.5114, 0.4098, 0.5146, 0.4071, 0.5149, 0.4065, 0.5116, 0.4046, 0.4883, 0.4046, 0.4854, 0.4018, 0.4851, 0.4023, 0.488, 0.3928, 0.4933, 0.39, 0.4917, 0.3887, 0.4943, 0.3918, 0.4954, 0.4107, 0.5107, 0.4125, 0.5137, 0.4098, 0.5146, 0.4087, 0.5114, 0.3918, 0.4954, 0.3887, 0.4943, 0.3879, 0.4971, 0.3911, 0.4977, 0.4126, 0.5096, 0.415, 0.5124, 0.4125, 0.5137, 0.4107, 0.5107, 0.3911, 0.4977, 0.3879, 0.4971, 0.3876, 0.5, 0.3909, 0.5, 0.3909, 0.5, 0.3876, 0.5, 0.3879, 0.5029, 0.3911, 0.5023, 0.3911, 0.5023, 0.3879, 0.5029, 0.3887, 0.5057, 0.3918, 0.5046, 0.3918, 0.5046, 0.3887, 0.5057, 0.39, 0.5083, 0.3928, 0.5066, 0.3928, 0.5066, 0.39, 0.5083, 0.3918, 0.5105, 0.3943, 0.5085, 0.3943, 0.5085, 0.3918, 0.5105, 0.3939, 0.5124, 0.396, 0.5099, 0.396, 0.5099, 0.3939, 0.5124, 0.3964, 0.5137, 0.398, 0.511, 0.398, 0.511, 0.3964, 0.5137, 0.3991, 0.5146, 0.4001, 0.5117, 0.3999, 0.491, 0.4017, 0.4855, 0.3992, 0.4847, 0.3975, 0.4903, 0.4132, 0.4952, 0.415, 0.4897, 0.4125, 0.4889, 0.4108, 0.4945, 0.3975, 0.4903, 0.3992, 0.4847, 0.3971, 0.484, 0.3953, 0.4896, 0.4108, 0.4945, 0.4125, 0.4889, 0.4099, 0.4881, 0.4081, 0.4936, 0.4081, 0.4936, 0.4099, 0.4881, 0.4071, 0.4872, 0.4053, 0.4927, 0.4959, 0.5105, 0.4904, 0.5105, 0.4909, 0.5083, 0.4965, 0.5083, 0.4965, 0.5083, 0.4909, 0.5083, 0.4914, 0.5057, 0.4969, 0.5057, 0.4969, 0.5057, 0.4914, 0.5057, 0.4916, 0.5029, 0.4972, 0.5029, 0.4972, 0.5029, 0.4916, 0.5029, 0.4917, 0.5, 0.4972, 0.5, 0.4972, 0.5, 0.4917, 0.5, 0.4916, 0.4971, 0.4972, 0.4971, 0.4972, 0.4971, 0.4916, 0.4971, 0.4914, 0.4943, 0.4969, 0.4943, 0.4969, 0.4943, 0.4914, 0.4943, 0.4909, 0.4917, 0.4965, 0.4917, 0.4026, 0.4919, 0.4043, 0.4863, 0.4017, 0.4855, 0.3999, 0.491, 0.4965, 0.4917, 0.4909, 0.4917, 0.4904, 0.4895, 0.4959, 0.4895, 0.4053, 0.4927, 0.4071, 0.4872, 0.4043, 0.4863, 0.4026, 0.4919, 0.4154, 0.4959, 0.4171, 0.4904, 0.415, 0.4897, 0.4132, 0.4952, 0.4023, 0.4893, 0.4017, 0.4863, 0.4043, 0.4854, 0.4043, 0.4886, 0.4143, 0.4918, 0.4171, 0.4895, 0.4189, 0.4917, 0.4157, 0.4935, 0.4043, 0.4886, 0.4043, 0.4854, 0.4071, 0.4851, 0.4065, 0.4884, 0.4126, 0.4903, 0.415, 0.4876, 0.4171, 0.4895, 0.4143, 0.4918, 0.4003, 0.4903, 0.3992, 0.4876, 0.4017, 0.4863, 0.4023, 0.4893, 0.4107, 0.4893, 0.4125, 0.4863, 0.415, 0.4876, 0.4126, 0.4903, 0.3987, 0.4918, 0.3971, 0.4895, 0.3992, 0.4876, 0.4003, 0.4903, 0.4087, 0.4886, 0.4099, 0.4854, 0.4125, 0.4863, 0.4107, 0.4893, 0.3973, 0.4935, 0.3953, 0.4917, 0.3971, 0.4895, 0.3987, 0.4918, 0.4065, 0.4884, 0.4071, 0.4851, 0.4099, 0.4854, 0.4087, 0.4886, 0.4143, 0.5082, 0.4171, 0.5105, 0.415, 0.5124, 0.4126, 0.5096, 0.4157, 0.5064, 0.4189, 0.5083, 0.4171, 0.5105, 0.4143, 0.5082, 0.4167, 0.5044, 0.4202, 0.5057, 0.4189, 0.5083, 0.4157, 0.5064, 0.4173, 0.5023, 0.421, 0.5029, 0.4202, 0.5057, 0.4167, 0.5044, 0.4176, 0.5, 0.4213, 0.5, 0.421, 0.5029, 0.4173, 0.5023, 0.4173, 0.4977, 0.421, 0.4971, 0.4213, 0.5, 0.4176, 0.5, 0.4167, 0.4955, 0.4202, 0.4943, 0.421, 0.4971, 0.4173, 0.4977, 0.4157, 0.4935, 0.4189, 0.4917, 0.4202, 0.4943, 0.4167, 0.4955, 0.4026, 0.4919, 0.4043, 0.4864, 0.4071, 0.4872, 0.4053, 0.4928, 0.4053, 0.4928, 0.4071, 0.4872, 0.4098, 0.4881, 0.4081, 0.4936, 0.4081, 0.4936, 0.4098, 0.4881, 0.4125, 0.489, 0.4108, 0.4945, 0.4896, 0.4895, 0.484, 0.4895, 0.4835, 0.4917, 0.489, 0.4917, 0.4108, 0.4945, 0.4125, 0.489, 0.415, 0.4897, 0.4132, 0.4953, 0.489, 0.4917, 0.4835, 0.4917, 0.4831, 0.4943, 0.4886, 0.4943, 0.4132, 0.4953, 0.415, 0.4897, 0.4171, 0.4904, 0.4154, 0.4959, 0.4886, 0.4943, 0.4831, 0.4943, 0.4828, 0.4971, 0.4884, 0.4971, 0.4884, 0.4971, 0.4828, 0.4971, 0.4827, 0.5, 0.4883, 0.5, 0.4883, 0.5, 0.4827, 0.5, 0.4828, 0.5029, 0.4884, 0.5029, 0.4884, 0.5029, 0.4828, 0.5029, 0.4831, 0.5057, 0.4886, 0.5057, 0.4886, 0.5057, 0.4831, 0.5057, 0.4835, 0.5083, 0.489, 0.5083, 0.489, 0.5083, 0.4835, 0.5083, 0.4841, 0.5105, 0.4896, 0.5105, 0.3953, 0.4896, 0.397, 0.4841, 0.3992, 0.4847, 0.3974, 0.4903, 0.3974, 0.4903, 0.3992, 0.4847, 0.4016, 0.4855, 0.3999, 0.491, 0.3999, 0.491, 0.4016, 0.4855, 0.4043, 0.4864, 0.4026, 0.4919, 0.3964, 0.5021, 0.3981, 0.4966, 0.4008, 0.4974, 0.3991, 0.503, 0.3981, 0.4966, 0.3999, 0.491, 0.4026, 0.4919, 0.4008, 0.4974, 0.3939, 0.5013, 0.3957, 0.4958, 0.3981, 0.4966, 0.3964, 0.5021, 0.3957, 0.4958, 0.3974, 0.4903, 0.3999, 0.491, 0.3981, 0.4966, 0.3918, 0.5006, 0.3935, 0.4951, 0.3957, 0.4958, 0.3939, 0.5013, 0.3935, 0.4951, 0.3953, 0.4896, 0.3974, 0.4903, 0.3957, 0.4958, 0.5001, 0.5083, 0.4946, 0.5083, 0.4951, 0.5105, 0.5006, 0.5105, 0.4946, 0.5083, 0.489, 0.5083, 0.4896, 0.5105, 0.4951, 0.5105, 0.4997, 0.5057, 0.4941, 0.5057, 0.4946, 0.5083, 0.5001, 0.5083, 0.4941, 0.5057, 0.4886, 0.5057, 0.489, 0.5083, 0.4946, 0.5083, 0.4994, 0.5029, 0.4939, 0.5029, 0.4941, 0.5057, 0.4997, 0.5057, 0.4939, 0.5029, 0.4884, 0.5029, 0.4886, 0.5057, 0.4941, 0.5057, 0.4993, 0.5, 0.4938, 0.5, 0.4939, 0.5029, 0.4994, 0.5029, 0.4938, 0.5, 0.4883, 0.5, 0.4884, 0.5029, 0.4939, 0.5029, 0.4994, 0.4971, 0.4939, 0.4971, 0.4938, 0.5, 0.4993, 0.5, 0.4939, 0.4971, 0.4884, 0.4971, 0.4883, 0.5, 0.4938, 0.5, 0.4997, 0.4943, 0.4941, 0.4943, 0.4939, 0.4971, 0.4994, 0.4971, 0.4941, 0.4943, 0.4886, 0.4943, 0.4884, 0.4971, 0.4939, 0.4971, 0.4097, 0.5063, 0.4115, 0.5008, 0.4136, 0.5015, 0.4118, 0.507, 0.4115, 0.5008, 0.4132, 0.4953, 0.4154, 0.4959, 0.4136, 0.5015, 0.5001, 0.4917, 0.4946, 0.4917, 0.4941, 0.4943, 0.4997, 0.4943, 0.4946, 0.4917, 0.489, 0.4917, 0.4886, 0.4943, 0.4941, 0.4943, 0.4072, 0.5055, 0.409, 0.5, 0.4115, 0.5008, 0.4097, 0.5063, 0.409, 0.5, 0.4108, 0.4945, 0.4132, 0.4953, 0.4115, 0.5008, 0.5006, 0.4895, 0.4951, 0.4895, 0.4946, 0.4917, 0.5001, 0.4917, 0.4951, 0.4895, 0.4896, 0.4895, 0.489, 0.4917, 0.4946, 0.4917, 0.4046, 0.5047, 0.4063, 0.4992, 0.409, 0.5, 0.4072, 0.5055, 0.4063, 0.4992, 0.4081, 0.4936, 0.4108, 0.4945, 0.409, 0.5, 0.4018, 0.5038, 0.4036, 0.4983, 0.4063, 0.4992, 0.4046, 0.5047, 0.4036, 0.4983, 0.4053, 0.4928, 0.4081, 0.4936, 0.4063, 0.4992, 0.3991, 0.503, 0.4008, 0.4974, 0.4036, 0.4983, 0.4018, 0.5038, 0.4008, 0.4974, 0.4026, 0.4919, 0.4053, 0.4928, 0.4036, 0.4983, 0.4118, 0.507, 0.4136, 0.5015, 0.4115, 0.5008, 0.4097, 0.5063, 0.4136, 0.5015, 0.4154, 0.4959, 0.4132, 0.4952, 0.4115, 0.5008, 0.4018, 0.5038, 0.4036, 0.4983, 0.4008, 0.4974, 0.3991, 0.503, 0.4036, 0.4983, 0.4053, 0.4927, 0.4026, 0.4919, 0.4008, 0.4974, 0.5076, 0.4917, 0.502, 0.4917, 0.5015, 0.4895, 0.507, 0.4895, 0.502, 0.4917, 0.4965, 0.4917, 0.4959, 0.4895, 0.5015, 0.4895, 0.3991, 0.503, 0.4008, 0.4974, 0.3981, 0.4966, 0.3964, 0.5021, 0.4008, 0.4974, 0.4026, 0.4919, 0.3999, 0.491, 0.3981, 0.4966, 0.508, 0.4943, 0.5024, 0.4943, 0.502, 0.4917, 0.5076, 0.4917, 0.5024, 0.4943, 0.4969, 0.4943, 0.4965, 0.4917, 0.502, 0.4917, 0.5082, 0.4971, 0.5027, 0.4971, 0.5024, 0.4943, 0.508, 0.4943, 0.5027, 0.4971, 0.4972, 0.4971, 0.4969, 0.4943, 0.5024, 0.4943, 0.5083, 0.5, 0.5028, 0.5, 0.5027, 0.4971, 0.5082, 0.4971, 0.4175, 0.4971, 0.4178, 0.5, 0.5, 0.5, 0.5, 0.4972, 0.5082, 0.5029, 0.5027, 0.5029, 0.5028, 0.5, 0.5083, 0.5, 0.4178, 0.5, 0.4175, 0.5029, 0.5, 0.5028, 0.5, 0.5, 0.508, 0.5057, 0.5024, 0.5057, 0.5027, 0.5029, 0.5082, 0.5029, 0.5024, 0.5057, 0.4969, 0.5057, 0.4972, 0.5029, 0.5027, 0.5029, 0.5076, 0.5083, 0.502, 0.5083, 0.5024, 0.5057, 0.508, 0.5057, 0.502, 0.5083, 0.4965, 0.5083, 0.4969, 0.5057, 0.5024, 0.5057, 0.507, 0.5105, 0.5015, 0.5105, 0.502, 0.5083, 0.5076, 0.5083, 0.5015, 0.5105, 0.4959, 0.5105, 0.4965, 0.5083, 0.502, 0.5083, 0.4046, 0.5047, 0.4063, 0.4992, 0.4036, 0.4983, 0.4018, 0.5038, 0.4063, 0.4992, 0.4081, 0.4936, 0.4053, 0.4927, 0.4036, 0.4983, 0.4072, 0.5055, 0.409, 0.5, 0.4063, 0.4992, 0.4046, 0.5047, 0.409, 0.5, 0.4108, 0.4945, 0.4081, 0.4936, 0.4063, 0.4992, 0.3939, 0.5013, 0.3957, 0.4958, 0.3935, 0.4951, 0.3918, 0.5006, 0.3957, 0.4958, 0.3975, 0.4903, 0.3953, 0.4896, 0.3935, 0.4951, 0.4097, 0.5063, 0.4115, 0.5008, 0.409, 0.5, 0.4072, 0.5055, 0.4115, 0.5008, 0.4132, 0.4952, 0.4108, 0.4945, 0.409, 0.5, 0.3964, 0.5021, 0.3981, 0.4966, 0.3957, 0.4958, 0.3939, 0.5013, 0.3981, 0.4966, 0.3999, 0.491, 0.3975, 0.4903, 0.3957, 0.4958, 0.5028, 0.5, 0.4972, 0.5, 0.4972, 0.4972, 0.5028, 0.4972, 0.5028, 0.5028, 0.4972, 0.5028, 0.4972, 0.5, 0.5028, 0.5, 0.4192, 0.4972, 0.4175, 0.5027, 0.5, 0.5028, 0.5, 0.4972, 0.4192, 0.5029, 0.4195, 0.5, 0.5, 0.5, 0.5, 0.5028, 0.4175, 0.5027, 0.4192, 0.4972, 0.5, 0.4972, 0.5, 0.5028, 0.4195, 0.5, 0.4192, 0.4971, 0.5, 0.4972, 0.5, 0.5, 0.3684, 0.6191, 0.3653, 0.6365, 0.3603, 0.6349, 0.3656, 0.6182, 0.3711, 0.6199, 0.3702, 0.6381, 0.3653, 0.6365, 0.3684, 0.6191, 0.3736, 0.6207, 0.3747, 0.6395, 0.3702, 0.6381, 0.3711, 0.6199, 0.6214, 0.4893, 0.6407, 0.4808, 0.6395, 0.4774, 0.6207, 0.4874, 0.622, 0.4916, 0.6417, 0.4849, 0.6407, 0.4808, 0.6214, 0.4893, 0.6224, 0.4942, 0.6425, 0.4896, 0.6417, 0.4849, 0.622, 0.4916, 0.6227, 0.497, 0.643, 0.4947, 0.6425, 0.4896, 0.6224, 0.4942, 0.6228, 0.5, 0.6431, 0.5, 0.643, 0.4947, 0.6227, 0.497, 0.6227, 0.5029, 0.643, 0.5053, 0.6431, 0.5, 0.6228, 0.5, 0.6224, 0.5058, 0.6425, 0.5104, 0.643, 0.5053, 0.6227, 0.5029, 0.622, 0.5084, 0.6417, 0.5151, 0.6425, 0.5104, 0.6224, 0.5058, 0.6214, 0.5107, 0.6407, 0.5192, 0.6417, 0.5151, 0.622, 0.5084, 0.6207, 0.5125, 0.6395, 0.5226, 0.6407, 0.5192, 0.6214, 0.5107, 0.3711, 0.6199, 0.3702, 0.6381, 0.3747, 0.6395, 0.3736, 0.6207, 0.3684, 0.6191, 0.3653, 0.6365, 0.3702, 0.6381, 0.3711, 0.6199, 0.3656, 0.6182, 0.3603, 0.6349, 0.3653, 0.6365, 0.3684, 0.6191, 0.3628, 0.6173, 0.3552, 0.6333, 0.3603, 0.6349, 0.3656, 0.6182, 0.3601, 0.6165, 0.3504, 0.6318, 0.3552, 0.6333, 0.3628, 0.6173, 0.3576, 0.6157, 0.3459, 0.6304, 0.3504, 0.6318, 0.3601, 0.6165, 0.3554, 0.5107, 0.342, 0.5192, 0.3459, 0.5226, 0.3576, 0.5125, 0.3536, 0.5084, 0.3387, 0.5151, 0.342, 0.5192, 0.3554, 0.5107, 0.3523, 0.5058, 0.3364, 0.5104, 0.3387, 0.5151, 0.3536, 0.5084, 0.3515, 0.5029, 0.3349, 0.5053, 0.3364, 0.5104, 0.3523, 0.5058, 0.3512, 0.5, 0.3344, 0.5, 0.3349, 0.5053, 0.3515, 0.5029, 0.3515, 0.497, 0.3349, 0.4947, 0.3344, 0.5, 0.3512, 0.5, 0.3523, 0.4942, 0.3364, 0.4896, 0.3349, 0.4947, 0.3515, 0.497, 0.3536, 0.4916, 0.3387, 0.4849, 0.3364, 0.4896, 0.3523, 0.4942, 0.3554, 0.4893, 0.342, 0.4808, 0.3387, 0.4849, 0.3536, 0.4916, 0.3576, 0.4874, 0.3459, 0.4774, 0.342, 0.4808, 0.3554, 0.4893, 0.3601, 0.6165, 0.3504, 0.6318, 0.3459, 0.6304, 0.3576, 0.6157, 0.3628, 0.6173, 0.3552, 0.6333, 0.3504, 0.6318, 0.3601, 0.6165, 0.3656, 0.6182, 0.3603, 0.6349, 0.3552, 0.6333, 0.3628, 0.6173, 0.3536, 0.5084, 0.3656, 0.5, 0.3523, 0.5058, 0.3601, 0.486, 0.3656, 0.5, 0.3628, 0.4852, 0.38, 0.5, 0.3656, 0.5, 0.3797, 0.5029, 0.3628, 0.5148, 0.3656, 0.5, 0.3601, 0.5139, 0.3523, 0.4942, 0.3656, 0.5, 0.3536, 0.4916, 0.3758, 0.4893, 0.3656, 0.5, 0.3775, 0.4916, 0.3736, 0.5125, 0.3656, 0.5, 0.3711, 0.5139, 0.3523, 0.5058, 0.3656, 0.5, 0.3515, 0.5029, 0.3656, 0.4849, 0.3656, 0.5, 0.3684, 0.4852, 0.3628, 0.4852, 0.3656, 0.5, 0.3656, 0.4849, 0.3797, 0.5029, 0.3656, 0.5, 0.3789, 0.5058, 0.3601, 0.5139, 0.3656, 0.5, 0.3576, 0.5125, 0.3536, 0.4916, 0.3656, 0.5, 0.3554, 0.4893, 0.3775, 0.4916, 0.3656, 0.5, 0.3789, 0.4942, 0.3711, 0.5139, 0.3656, 0.5, 0.3684, 0.5148, 0.3515, 0.5029, 0.3656, 0.5, 0.3512, 0.5, 0.3684, 0.4852, 0.3656, 0.5, 0.3711, 0.486, 0.3789, 0.5058, 0.3656, 0.5, 0.3775, 0.5084, 0.3576, 0.5125, 0.3656, 0.5, 0.3554, 0.5107, 0.3554, 0.4893, 0.3656, 0.5, 0.3576, 0.4874, 0.3789, 0.4942, 0.3656, 0.5, 0.3797, 0.497, 0.3684, 0.5148, 0.3656, 0.5, 0.3656, 0.5151, 0.3512, 0.5, 0.3656, 0.5, 0.3515, 0.497, 0.3711, 0.486, 0.3656, 0.5, 0.3736, 0.4874, 0.3775, 0.5084, 0.3656, 0.5, 0.3758, 0.5107, 0.3554, 0.5107, 0.3656, 0.5, 0.3536, 0.5084, 0.3576, 0.4874, 0.3656, 0.5, 0.3601, 0.486, 0.3797, 0.497, 0.3656, 0.5, 0.38, 0.5, 0.3656, 0.5151, 0.3656, 0.5, 0.3628, 0.5148, 0.3515, 0.497, 0.3656, 0.5, 0.3523, 0.4942, 0.3736, 0.4874, 0.3656, 0.5, 0.3758, 0.4893, 0.3758, 0.5107, 0.3656, 0.5, 0.3736, 0.5125])
me_cylinder.use_remesh_preserve_volume = False
me_cylinder.use_remesh_preserve_attributes = False
me_cylinder.use_mirror_vertex_groups = False
me_cylinder.update()

# ---- objects
ob_torch = bpy.data.objects.new('Torch', me_cylinder)

# ---- transforms, parenting, visibility, modifiers, constraints
ob_torch.location = (0.0, 0.0, 0.0)
ob_torch.lineart.crease_threshold = 0.0

# ---- collection membership
col_collection_1.objects.link(ob_torch)

# ---- scene / render settings (as saved in the file)
scene.frame_start = 1; scene.frame_end = 250; scene.frame_set(1)
scene.render.engine = 'BLENDER_EEVEE_NEXT'
scene.render.resolution_percentage = 50
scene.render.dither_intensity = 0.0
scene.cycles.use_denoising = False
scene.cycles.samples = 10
scene.cycles.sampling_pattern = 'TABULATED_SOBOL'
scene.cycles.light_sampling_threshold = 0.0
scene.cycles.use_adaptive_sampling = False
scene.cycles.use_light_tree = False
scene.cycles.blur_glossy = 0.0
scene.cycles.pixel_filter_type = 'GAUSSIAN'
scene.cycles.sample_clamp_indirect = 0.0
scene.view_settings.view_transform = 'Standard'
bpy.context.view_layer.update()

# ---- added for rendering (the .blend has no active camera and no usable light): camera, sun
cam_auto = bpy.data.cameras.new('AutoCamera')
cam_auto.lens = 50.0
cam_auto.sensor_width = 36.0
cam_auto.clip_end = 1000.0
ob_auto_camera = bpy.data.objects.new('AutoCamera', cam_auto)
scene.collection.objects.link(ob_auto_camera)
ob_auto_camera.location = (0.492689, -0.774541, 0.533378)
ob_auto_camera.rotation_euler = (1.09748, -7.21219e-08, 0.694738)
scene.camera = ob_auto_camera
light_auto_sun = bpy.data.lights.new('AutoSun', 'SUN')
light_auto_sun.energy = 3.0
light_auto_sun.angle = 0.0523599
ob_auto_sun = bpy.data.objects.new('AutoSun', light_auto_sun)
scene.collection.objects.link(ob_auto_sun)
ob_auto_sun.rotation_euler = (0.872665, 0.174533, 0.523599)
bpy.context.view_layer.update()
